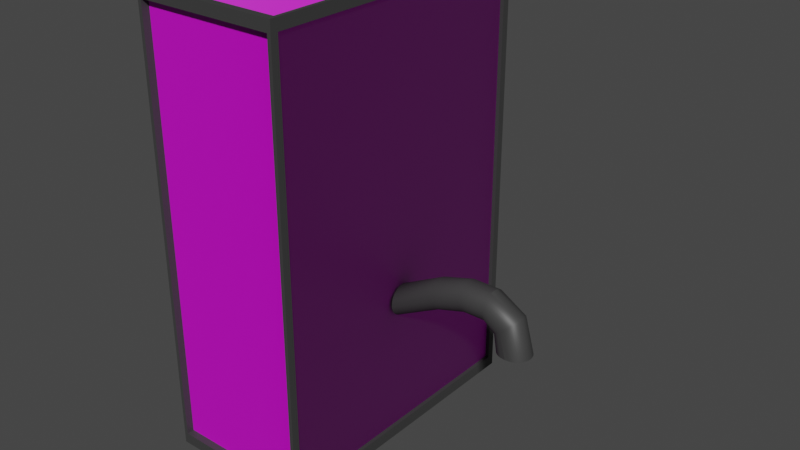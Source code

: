 # Source: storage1.blend  (saved by Blender 3.6.11; exported with 4.5.12 LTS)
import bpy
from mathutils import Matrix  # noqa: F401  (used for matrix-valued properties, if any)

bpy.ops.wm.read_factory_settings(use_empty=True)
scene = bpy.context.scene
scene.name = 'Scene'

# ---- collections
col_collection = bpy.data.collections.new('Collection'); scene.collection.children.link(col_collection)

# ---- images (referenced by path relative to the original .blend; pixels are not part of the script)
import os
ASSET_DIR = os.environ.get("B2B_ASSET_DIR", "")  # directory of the original .blend (textures are referenced by path, not embedded)
HERE = os.path.dirname(os.path.abspath(__file__))  # packed textures are extracted next to this script under _unpacked/

def load_image(name, relpath, width, height, colorspace="sRGB"):
    """Load a texture the original file referenced (path relative to the .blend, or extracted next to this script)."""
    p = next((c for c in (os.path.join(HERE, relpath), os.path.join(ASSET_DIR, relpath)) if relpath and os.path.exists(c)), "")
    if p:
        img = bpy.data.images.load(p, check_existing=True)
        img.name = name
    else:  # same state as the original file: an image datablock whose file is absent (Cycles renders it pink)
        img = bpy.data.images.new(name, width, height)
        img.source = "FILE"
        img.filepath = "//" + (relpath or name)
    img.colorspace_settings.name = colorspace
    return img
img_paintedmetal007_2k_color_dds = load_image('PaintedMetal007_2K_Color.dds', 'PaintedMetal007_2K_Color.dds', 1024, 1024, 'sRGB')
img_paintedmetal007_2k_normaldx_dds = load_image('PaintedMetal007_2K_NormalDX.dds', 'PaintedMetal007_2K_NormalDX.dds', 1024, 1024, 'sRGB')
img_paintedmetal007_2k_specular_dds = load_image('PaintedMetal007_2K_specular.dds', 'PaintedMetal007_2K_specular.dds', 1024, 1024, 'sRGB')

# ---- materials (node trees are filled in below, after node groups)
mat_border_mat = bpy.data.materials.new('border_mat')
mat_border_mat.use_transparent_shadow = False
mat_mainstorage_cube = bpy.data.materials.new('mainstorage_cube')
mat_mainstorage_cube.use_transparent_shadow = False

# ---- node groups
ng_auto_smooth = bpy.data.node_groups.new('Auto Smooth', 'GeometryNodeTree')
_s = ng_auto_smooth.interface.new_socket(name='Geometry', in_out='OUTPUT', socket_type='NodeSocketGeometry')
_s = ng_auto_smooth.interface.new_socket(name='Geometry', in_out='INPUT', socket_type='NodeSocketGeometry')
_s = ng_auto_smooth.interface.new_socket(name='Angle', in_out='INPUT', socket_type='NodeSocketFloat')
_s.subtype = 'ANGLE'
_s.min_value = 0.0
_s.max_value = 3.142
ng_auto_smooth.is_modifier = True
_N = ng_auto_smooth.nodes; _L = ng_auto_smooth.links
n0 = _N.new('NodeGroupOutput'); n0.name = 'Group Output'; n0.location = (480, -100)
n1 = _N.new('NodeGroupInput'); n1.name = 'Group Input'; n1.location = (-420, -300)
n2 = _N.new('NodeGroupInput'); n2.name = 'Group Input.001'; n2.location = (-60, -100)
n3 = _N.new('GeometryNodeSetShadeSmooth'); n3.name = 'Set Shade Smooth'; n3.location = (120, -100)
n3.domain = 'EDGE'
n4 = _N.new('GeometryNodeSetShadeSmooth'); n4.name = 'Set Shade Smooth.001'; n4.location = (300, -100)
n5 = _N.new('GeometryNodeInputMeshEdgeAngle'); n5.name = 'Edge Angle'; n5.location = (-420, -220)
n6 = _N.new('GeometryNodeInputEdgeSmooth'); n6.name = 'Is Edge Smooth'; n6.location = (-60, -160)
n7 = _N.new('GeometryNodeInputShadeSmooth'); n7.name = 'Is Face Smooth'; n7.location = (-240, -340)
n8 = _N.new('FunctionNodeBooleanMath'); n8.name = 'Boolean Math'; n8.location = (-60, -220)
n9 = _N.new('FunctionNodeCompare'); n9.name = 'Compare'; n9.location = (-240, -180)
n9.operation = 'LESS_EQUAL'
_L.new(n5.outputs[0], n9.inputs[0])
_L.new(n4.outputs[0], n0.inputs[0])
_L.new(n1.outputs[1], n9.inputs[1])
_L.new(n9.outputs[0], n8.inputs[0])
_L.new(n7.outputs[0], n8.inputs[1])
_L.new(n2.outputs[0], n3.inputs[0])
_L.new(n6.outputs[0], n3.inputs[1])
_L.new(n3.outputs[0], n4.inputs[0])
_L.new(n8.outputs[0], n3.inputs[2])
n0.is_active_output = True

# ---- material node trees
mat_border_mat.use_nodes = True; mat_border_mat.node_tree.nodes.clear()
_N = mat_border_mat.node_tree.nodes; _L = mat_border_mat.node_tree.links
n0 = _N.new('ShaderNodeBsdfPrincipled'); n0.name = 'Principled BSDF'; n0.location = (10, 300)
n0.distribution = 'GGX'
n0.subsurface_method = 'RANDOM_WALK_SKIN'
n0.inputs[0].default_value = (0.04667, 0.04667, 0.04667, 1.0)
n0.inputs[3].default_value = 1.45
n0.inputs[27].default_value = (0.0, 0.0, 0.0, 1.0)
n0.inputs[28].default_value = 1.0
n1 = _N.new('ShaderNodeOutputMaterial'); n1.name = 'Material Output'; n1.location = (300, 300)
_L.new(n0.outputs[0], n1.inputs[0])
n1.is_active_output = True
mat_mainstorage_cube.use_nodes = True; mat_mainstorage_cube.node_tree.nodes.clear()
_N = mat_mainstorage_cube.node_tree.nodes; _L = mat_mainstorage_cube.node_tree.links
n0 = _N.new('ShaderNodeBsdfPrincipled'); n0.name = 'Principled BSDF'; n0.location = (10, 300)
n0.distribution = 'GGX'
n0.subsurface_method = 'RANDOM_WALK_SKIN'
n0.inputs[3].default_value = 1.45
n0.inputs[27].default_value = (0.0, 0.0, 0.0, 1.0)
n0.inputs[28].default_value = 1.0
n1 = _N.new('ShaderNodeOutputMaterial'); n1.name = 'Material Output'; n1.location = (300, 300)
n2 = _N.new('ShaderNodeTexImage'); n2.name = 'Image Texture'; n2.location = (-280, 275)
n2.image = img_paintedmetal007_2k_color_dds
n3 = _N.new('ShaderNodeNormalMap'); n3.name = 'Normal Map'; n3.location = (-190, -275)
n4 = _N.new('ShaderNodeTexImage'); n4.name = 'Image Texture.001'; n4.location = (-480, -325)
n4.image = img_paintedmetal007_2k_normaldx_dds
n5 = _N.new('ShaderNodeTexImage'); n5.name = 'Image Texture.002'; n5.location = (-280, 125)
n5.image = img_paintedmetal007_2k_specular_dds
_L.new(n0.outputs[0], n1.inputs[0])
_L.new(n2.outputs[0], n0.inputs[0])
_L.new(n3.outputs[0], n0.inputs[5])
_L.new(n4.outputs[0], n3.inputs[1])
_L.new(n5.outputs[1], n0.inputs[13])
n1.is_active_output = True

# ---- world
world_world = bpy.data.worlds.new('World'); scene.world = world_world
world_world.use_nodes = True; world_world.node_tree.nodes.clear()
_N = world_world.node_tree.nodes; _L = world_world.node_tree.links
n0 = _N.new('ShaderNodeOutputWorld'); n0.name = 'World Output'; n0.location = (300, 300)
n1 = _N.new('ShaderNodeBackground'); n1.name = 'Background'; n1.location = (10, 300)
n1.inputs[0].default_value = (0.05088, 0.05088, 0.05088, 1.0)
_L.new(n1.outputs[0], n0.inputs[0])
n0.is_active_output = True
world_world.color = (0.05088, 0.05088, 0.05088)
world_world.use_sun_shadow = False
world_world.sun_shadow_jitter_overblur = 0.0

# ---- meshes
me_circle = bpy.data.meshes.new('Circle')
me_circle.from_pydata([(0.0, 1.0, 0.0), (-0.1951, 0.9808, 0.0), (-0.3827, 0.9239, 0.0), (-0.5556, 0.8315, 0.0), (-0.7071, 0.7071, 0.0), (-0.8315, 0.5556, 0.0), (-0.9239, 0.3827, 0.0), (-0.9808, 0.1951, 0.0), (-1.0, 0.0, 0.0), (-0.9808, -0.1951, 0.0), (-0.9239, -0.3827, 0.0), (-0.8315, -0.5556, 0.0), (-0.7071, -0.7071, 0.0), (-0.5556, -0.8315, 0.0), (-0.3827, -0.9239, 0.0), (-0.1951, -0.9808, 0.0), (0.0, -1.0, 0.0), (0.1951, -0.9808, 0.0), (0.3827, -0.9239, 0.0), (0.5556, -0.8315, 0.0), (0.7071, -0.7071, 0.0), (0.8315, -0.5556, 0.0), (0.9239, -0.3827, 0.0), (0.9808, -0.1951, 0.0), (1.0, 0.0, 0.0), (0.9808, 0.1951, 0.0), (0.9239, 0.3827, 0.0), (0.8315, 0.5556, 0.0), (0.7071, 0.7071, 0.0), (0.5556, 0.8315, 0.0), (0.3827, 0.9239, 0.0), (0.1951, 0.9808, 0.0), (-1.499, 1.0, 0.2911), (-1.694, 0.9808, 0.2911), (-1.882, 0.9239, 0.2911), (-2.055, 0.8315, 0.2911), (-2.206, 0.7071, 0.2911), (-2.33, 0.5556, 0.2911), (-2.423, 0.3827, 0.2911), (-2.48, 0.1951, 0.2911), (-2.499, 0.0, 0.2911), (-2.48, -0.1951, 0.2911), (-2.423, -0.3827, 0.2911), (-2.33, -0.5556, 0.2911), (-2.206, -0.7071, 0.2911), (-2.055, -0.8315, 0.2911), (-1.882, -0.9239, 0.2911), (-1.694, -0.9808, 0.2911), (-1.499, -1.0, 0.2911), (-1.304, -0.9808, 0.2911), (-1.116, -0.9239, 0.2911), (-0.9434, -0.8315, 0.2911), (-0.7918, -0.7071, 0.2911), (-0.6675, -0.5556, 0.2911), (-0.5751, -0.3827, 0.2911), (-0.5182, -0.1951, 0.2911), (-0.4989, 0.0, 0.2911), (-0.5182, 0.1951, 0.2911), (-0.5751, 0.3827, 0.2911), (-0.6675, 0.5556, 0.2911), (-0.7918, 0.7071, 0.2911), (-0.9434, 0.8315, 0.2911), (-1.116, 0.9239, 0.2911), (-1.304, 0.9808, 0.2911), (-2.111, 1.0, 0.4965), (-2.306, 0.9808, 0.4965), (-2.493, 0.9239, 0.4965), (-2.666, 0.8315, 0.4965), (-2.818, 0.7071, 0.4965), (-2.942, 0.5556, 0.4965), (-3.035, 0.3827, 0.4965), (-3.092, 0.1951, 0.4965), (-3.111, 0.0, 0.4965), (-3.092, -0.1951, 0.4965), (-3.035, -0.3827, 0.4965), (-2.942, -0.5556, 0.4965), (-2.818, -0.7071, 0.4965), (-2.666, -0.8315, 0.4965), (-2.493, -0.9239, 0.4965), (-2.306, -0.9808, 0.4965), (-2.111, -1.0, 0.4965), (-1.916, -0.9808, 0.4965), (-1.728, -0.9239, 0.4965), (-1.555, -0.8315, 0.4965), (-1.404, -0.7071, 0.4965), (-1.279, -0.5556, 0.4965), (-1.187, -0.3827, 0.4965), (-1.13, -0.1951, 0.4965), (-1.111, 0.0, 0.4965), (-1.13, 0.1951, 0.4965), (-1.187, 0.3827, 0.4965), (-1.279, 0.5556, 0.4965), (-1.404, 0.7071, 0.4965), (-1.555, 0.8315, 0.4965), (-1.728, 0.9239, 0.4965), (-1.916, 0.9808, 0.4965), (-2.111, 1.0, 0.6652), (-2.306, 0.9808, 0.6652), (-2.493, 0.9239, 0.6652), (-2.666, 0.8315, 0.6652), (-2.818, 0.7071, 0.6652), (-2.942, 0.5556, 0.6652), (-3.035, 0.3827, 0.6652), (-3.092, 0.1951, 0.6652), (-3.111, 0.0, 0.6652), (-3.092, -0.1951, 0.6652), (-3.035, -0.3827, 0.6652), (-2.942, -0.5556, 0.6652), (-2.818, -0.7071, 0.6652), (-2.666, -0.8315, 0.6652), (-2.493, -0.9239, 0.6652), (-2.306, -0.9808, 0.6652), (-2.111, -1.0, 0.6652), (-1.916, -0.9808, 0.6652), (-1.728, -0.9239, 0.6652), (-1.555, -0.8315, 0.6652), (-1.404, -0.7071, 0.6652), (-1.279, -0.5556, 0.6652), (-1.187, -0.3827, 0.6652), (-1.13, -0.1951, 0.6652), (-1.111, 0.0, 0.6652), (-1.13, 0.1951, 0.6652), (-1.187, 0.3827, 0.6652), (-1.279, 0.5556, 0.6652), (-1.404, 0.7071, 0.6652), (-1.555, 0.8315, 0.6652), (-1.728, 0.9239, 0.6652), (-1.916, 0.9808, 0.6652), (-1.277, 1.0, 0.7904), (-1.415, 0.9808, 0.8042), (-1.547, 0.9239, 0.8174), (-1.67, 0.8315, 0.8297), (-1.777, 0.7071, 0.8404), (-1.865, 0.5556, 0.8492), (-1.93, 0.3827, 0.8557), (-1.97, 0.1951, 0.8597), (-1.984, 1.421e-14, 0.8611), (-1.97, -0.1951, 0.8597), (-1.93, -0.3827, 0.8557), (-1.865, -0.5556, 0.8492), (-1.777, -0.7071, 0.8404), (-1.67, -0.8315, 0.8297), (-1.547, -0.9239, 0.8174), (-1.415, -0.9808, 0.8042), (-1.277, -1.0, 0.7904), (-1.139, -0.9808, 0.7766), (-1.006, -0.9239, 0.7633), (-0.884, -0.8315, 0.7511), (-0.7768, -0.7071, 0.7404), (-0.6889, -0.5556, 0.7316), (-0.6235, -0.3827, 0.725), (-0.5833, -0.1951, 0.721), (-0.5697, 1.421e-14, 0.7197), (-0.5833, 0.1951, 0.721), (-0.6235, 0.3827, 0.725), (-0.6889, 0.5556, 0.7316), (-0.7768, 0.7071, 0.7404), (-0.884, 0.8315, 0.7511), (-1.006, 0.9239, 0.7633), (-1.139, 0.9808, 0.7766), (0.4207, 1.0, 0.8311), (0.4207, 0.9808, 0.8506), (0.4207, 0.9239, 0.8694), (0.4207, 0.8315, 0.8867), (0.4207, 0.7071, 0.9018), (0.4207, 0.5556, 0.9143), (0.4207, 0.3827, 0.9235), (0.4207, 0.1951, 0.9292), (0.4207, 1.421e-14, 0.9311), (0.4207, -0.1951, 0.9292), (0.4207, -0.3827, 0.9235), (0.4207, -0.5556, 0.9143), (0.4207, -0.7071, 0.9018), (0.4207, -0.8315, 0.8867), (0.4207, -0.9239, 0.8694), (0.4207, -0.9808, 0.8506), (0.4207, -1.0, 0.8311), (0.4207, -0.9808, 0.8116), (0.4207, -0.9239, 0.7929), (0.4207, -0.8315, 0.7756), (0.4207, -0.7071, 0.7604), (0.4207, -0.5556, 0.748), (0.4207, -0.3827, 0.7387), (0.4207, -0.1951, 0.7331), (0.4207, 1.421e-14, 0.7311), (0.4207, 0.1951, 0.7331), (0.4207, 0.3827, 0.7387), (0.4207, 0.5556, 0.748), (0.4207, 0.7071, 0.7604), (0.4207, 0.8315, 0.7756), (0.4207, 0.9239, 0.7929), (0.4207, 0.9808, 0.8116), (-0.9818, -0.1953, -0.009992), (-2.482, -0.1956, 0.2814), (-2.502, 0.0, 0.2814), (-1.001, 0.0, -0.009992), (1.081, -0.2151, -0.009479), (-0.5156, -0.1956, 0.3008), (-0.5725, -0.3838, 0.3007), (1.014, -0.42, -0.009526), (-0.9249, -0.3831, -0.009991), (-2.425, -0.3838, 0.2815), (1.104, 0.0, -0.009464), (-0.4963, 0.0, 0.3008), (-0.8325, -0.5563, -0.00999), (-2.333, -0.5573, 0.2816), (1.081, 0.2151, -0.009479), (-0.5156, 0.1956, 0.3008), (-0.7082, -0.7082, -0.009986), (-2.209, -0.7097, 0.2817), (1.014, 0.42, -0.009526), (-0.5725, 0.3838, 0.3007), (-0.5566, -0.8332, -0.00998), (-2.057, -0.8352, 0.282), (0.9058, 0.6052, -0.009609), (-0.6649, 0.5573, 0.3007), (-0.3838, -0.9267, -0.009964), (-1.884, -0.9295, 0.2828), (-0.196, 0.9868, -0.009918), (-1.696, 0.9892, 0.2848), (-1.499, 1.011, 0.2911), (0.0005569, 1.016, -0.009856), (0.7626, 0.7624, -0.009739), (-0.7893, 0.7097, 0.3005), (-0.196, -0.9868, -0.009918), (-1.696, -0.9892, 0.2848), (-0.3838, 0.9267, -0.009964), (-1.884, 0.9295, 0.2828), (0.5917, 0.8852, -0.009935), (-0.941, 0.8352, 0.3001), (0.0005569, -1.016, -0.009856), (-1.499, -1.011, 0.2911), (-0.5566, 0.8332, -0.00998), (-2.057, 0.8352, 0.282), (0.4017, 0.9692, -0.0102), (-1.114, 0.9293, 0.2993), (0.2018, -1.012, -0.0103), (-1.302, -0.9889, 0.2971), (-0.7082, 0.7082, -0.009986), (-2.209, 0.7097, 0.2817), (0.2018, 1.012, -0.0103), (-1.302, 0.9889, 0.2971), (0.4017, -0.9692, -0.0102), (-1.114, -0.9293, 0.2993), (-0.8325, 0.5563, -0.00999), (-2.333, 0.5573, 0.2816), (0.5917, -0.8852, -0.009935), (-0.941, -0.8352, 0.3001), (-0.9249, 0.3831, -0.009991), (-2.425, 0.3838, 0.2815), (0.7626, -0.7624, -0.009739), (-0.7893, -0.7097, 0.3005), (-0.9818, 0.1953, -0.009992), (-2.482, 0.1956, 0.2814), (0.9058, -0.6052, -0.009609), (-0.6649, -0.5573, 0.3007), (-1.914, -0.9904, 0.4998), (-2.111, -1.01, 0.4965), (-2.825, 0.7143, 0.4903), (-2.672, 0.8399, 0.4909), (-1.914, 0.9904, 0.4998), (-1.724, 0.9329, 0.5012), (-1.724, -0.9329, 0.5012), (-2.951, 0.5612, 0.49), (-2.111, 1.01, 0.4965), (-1.55, -0.8397, 0.5021), (-3.044, 0.3866, 0.4898), (-1.397, -0.7142, 0.5027), (-3.102, 0.1971, 0.4896), (-1.271, -0.5612, 0.5031), (-3.121, 0.0, 0.4896), (-1.177, -0.3866, 0.5033), (-3.102, -0.1971, 0.4896), (-1.12, -0.1971, 0.5034), (-3.044, -0.3866, 0.4898), (-1.101, 0.0, 0.5035), (-2.951, -0.5612, 0.49), (-1.12, 0.1971, 0.5034), (-2.825, -0.7143, 0.4903), (-1.177, 0.3866, 0.5033), (-2.672, -0.8399, 0.4909), (-1.271, 0.5612, 0.5031), (-2.497, -0.9332, 0.4918), (-2.308, 0.9907, 0.4932), (-1.397, 0.7142, 0.5027), (-2.308, -0.9907, 0.4932), (-2.497, 0.9332, 0.4918), (-1.55, 0.8397, 0.5021), (-1.397, -0.7144, 0.6571), (-1.55, -0.8399, 0.6577), (-3.102, 0.1971, 0.6733), (-3.044, 0.3867, 0.6732), (-1.271, -0.5614, 0.6568), (-3.121, 0.0, 0.6733), (-1.177, -0.3867, 0.6566), (-3.102, -0.1971, 0.6733), (-1.12, -0.1971, 0.6565), (-3.044, -0.3867, 0.6732), (-1.1, 0.0, 0.6565), (-2.951, -0.5613, 0.673), (-1.12, 0.1971, 0.6565), (-2.825, -0.7144, 0.6728), (-1.177, 0.3867, 0.6566), (-2.672, -0.84, 0.6724), (-1.271, 0.5614, 0.6568), (-2.497, -0.9334, 0.6718), (-2.308, 0.9908, 0.6705), (-2.111, 1.011, 0.6651), (-1.397, 0.7144, 0.6571), (-2.308, -0.9908, 0.6705), (-2.497, 0.9334, 0.6718), (-1.55, 0.8399, 0.6577), (-2.111, -1.011, 0.6651), (-2.672, 0.84, 0.6724), (-1.724, 0.933, 0.6585), (-1.914, -0.9901, 0.66), (-2.825, 0.7144, 0.6728), (-1.914, 0.9901, 0.66), (-1.724, -0.933, 0.6585), (-2.951, 0.5613, 0.673), (-0.5827, -0.1953, 0.711), (-0.6229, -0.3831, 0.7151), (-1.931, -0.3833, 0.8657), (-1.971, -0.1954, 0.8697), (-0.5691, 1.421e-14, 0.7097), (-1.866, -0.5565, 0.8591), (-0.5827, 0.1953, 0.711), (-1.778, -0.7085, 0.8503), (-0.6229, 0.3831, 0.7151), (-1.671, -0.8336, 0.8394), (-0.6882, 0.5563, 0.7216), (-1.548, -0.9272, 0.8269), (-1.416, 0.9873, 0.8125), (-1.277, 1.013, 0.7904), (-0.7761, 0.7083, 0.7305), (-1.416, -0.9873, 0.8125), (-1.548, 0.9272, 0.8269), (-0.8832, 0.8333, 0.7413), (-1.277, -1.013, 0.7904), (-1.671, 0.8336, 0.8394), (-1.005, 0.927, 0.7538), (-1.138, -0.987, 0.7685), (-1.778, 0.7085, 0.8503), (-1.138, 0.987, 0.7685), (-1.005, -0.927, 0.7538), (-1.866, 0.5565, 0.8591), (-0.8832, -0.8333, 0.7413), (-1.931, 0.3833, 0.8657), (-0.7761, -0.7083, 0.7305), (-1.971, 0.1954, 0.8697), (-0.6882, -0.5563, 0.7216), (-1.985, 1.421e-14, 0.8711), (0.4307, 1.213e-10, 0.7212), (0.4307, -0.1953, 0.7231), (0.4306, -0.5562, 0.9246), (0.4306, -0.3831, 0.9339), (0.4307, 0.1953, 0.7231), (0.4306, -0.7081, 0.9122), (0.4306, 0.3831, 0.7288), (0.4306, -0.833, 0.897), (0.4306, 0.5562, 0.7381), (0.4304, -0.9264, 0.8796), (0.43, 0.9865, 0.8603), (0.4308, 1.014, 0.8313), (0.4306, 0.708, 0.7505), (0.43, -0.9865, 0.8603), (0.4304, 0.9264, 0.8796), (0.4306, 0.8329, 0.7657), (0.4308, -1.014, 0.8313), (0.4306, 0.833, 0.897), (0.4304, 0.9262, 0.7831), (0.43, -0.9862, 0.8023), (0.4306, 0.7081, 0.9122), (0.43, 0.9862, 0.8023), (0.4304, -0.9262, 0.7831), (0.4306, 0.5562, 0.9246), (0.4306, -0.8329, 0.7657), (0.4306, 0.3831, 0.9339), (0.4306, -0.708, 0.7505), (0.4307, 0.1953, 0.9395), (0.4306, -0.5562, 0.7381), (0.4307, 1.248e-10, 0.9415), (0.4306, -0.3831, 0.7288), (0.4307, -0.1953, 0.9395)], [], [(9, 8, 40, 41), (23, 22, 54, 55), (10, 9, 41, 42), (24, 23, 55, 56), (11, 10, 42, 43), (25, 24, 56, 57), (12, 11, 43, 44), (26, 25, 57, 58), (13, 12, 44, 45), (27, 26, 58, 59), (14, 13, 45, 46), (1, 0, 32, 33), (28, 27, 59, 60), (15, 14, 46, 47), (2, 1, 33, 34), (29, 28, 60, 61), (16, 15, 47, 48), (3, 2, 34, 35), (30, 29, 61, 62), (17, 16, 48, 49), (4, 3, 35, 36), (31, 30, 62, 63), (18, 17, 49, 50), (5, 4, 36, 37), (0, 31, 63, 32), (19, 18, 50, 51), (6, 5, 37, 38), (20, 19, 51, 52), (7, 6, 38, 39), (21, 20, 52, 53), (8, 7, 39, 40), (22, 21, 53, 54), (49, 48, 80, 81), (36, 35, 67, 68), (63, 62, 94, 95), (50, 49, 81, 82), (37, 36, 68, 69), (32, 63, 95, 64), (51, 50, 82, 83), (38, 37, 69, 70), (52, 51, 83, 84), (39, 38, 70, 71), (53, 52, 84, 85), (40, 39, 71, 72), (54, 53, 85, 86), (41, 40, 72, 73), (55, 54, 86, 87), (42, 41, 73, 74), (56, 55, 87, 88), (43, 42, 74, 75), (57, 56, 88, 89), (44, 43, 75, 76), (58, 57, 89, 90), (45, 44, 76, 77), (59, 58, 90, 91), (46, 45, 77, 78), (33, 32, 64, 65), (60, 59, 91, 92), (47, 46, 78, 79), (34, 33, 65, 66), (61, 60, 92, 93), (48, 47, 79, 80), (35, 34, 66, 67), (62, 61, 93, 94), (84, 83, 115, 116), (71, 70, 102, 103), (85, 84, 116, 117), (72, 71, 103, 104), (86, 85, 117, 118), (73, 72, 104, 105), (87, 86, 118, 119), (74, 73, 105, 106), (88, 87, 119, 120), (75, 74, 106, 107), (89, 88, 120, 121), (76, 75, 107, 108), (90, 89, 121, 122), (77, 76, 108, 109), (91, 90, 122, 123), (78, 77, 109, 110), (65, 64, 96, 97), (92, 91, 123, 124), (79, 78, 110, 111), (66, 65, 97, 98), (93, 92, 124, 125), (80, 79, 111, 112), (67, 66, 98, 99), (94, 93, 125, 126), (81, 80, 112, 113), (68, 67, 99, 100), (95, 94, 126, 127), (82, 81, 113, 114), (69, 68, 100, 101), (64, 95, 127, 96), (83, 82, 114, 115), (70, 69, 101, 102), (119, 118, 150, 151), (106, 105, 137, 138), (120, 119, 151, 152), (107, 106, 138, 139), (121, 120, 152, 153), (108, 107, 139, 140), (122, 121, 153, 154), (109, 108, 140, 141), (123, 122, 154, 155), (110, 109, 141, 142), (97, 96, 128, 129), (124, 123, 155, 156), (111, 110, 142, 143), (98, 97, 129, 130), (125, 124, 156, 157), (112, 111, 143, 144), (99, 98, 130, 131), (126, 125, 157, 158), (113, 112, 144, 145), (100, 99, 131, 132), (127, 126, 158, 159), (114, 113, 145, 146), (101, 100, 132, 133), (96, 127, 159, 128), (115, 114, 146, 147), (102, 101, 133, 134), (116, 115, 147, 148), (103, 102, 134, 135), (117, 116, 148, 149), (104, 103, 135, 136), (118, 117, 149, 150), (105, 104, 136, 137), (152, 151, 183, 184), (139, 138, 170, 171), (153, 152, 184, 185), (140, 139, 171, 172), (154, 153, 185, 186), (141, 140, 172, 173), (155, 154, 186, 187), (142, 141, 173, 174), (129, 128, 160, 161), (156, 155, 187, 188), (143, 142, 174, 175), (130, 129, 161, 162), (157, 156, 188, 189), (144, 143, 175, 176), (131, 130, 162, 163), (158, 157, 189, 190), (145, 144, 176, 177), (132, 131, 163, 164), (159, 158, 190, 191), (146, 145, 177, 178), (133, 132, 164, 165), (128, 159, 191, 160), (147, 146, 178, 179), (134, 133, 165, 166), (148, 147, 179, 180), (135, 134, 166, 167), (149, 148, 180, 181), (136, 135, 167, 168), (150, 149, 181, 182), (137, 136, 168, 169), (151, 150, 182, 183), (138, 137, 169, 170), (1, 2, 3, 4, 5, 6, 7, 8, 9, 10, 11, 12, 13, 14, 15, 16, 17, 18, 19, 20, 21, 22, 23, 24, 25, 26, 27, 28, 29, 30, 31, 0), (161, 160, 191, 190, 189, 188, 187, 186, 185, 184, 183, 182, 181, 180, 179, 178, 177, 176, 175, 174, 173, 172, 171, 170, 169, 168, 167, 166, 165, 164, 163, 162), (192, 193, 194, 195), (196, 197, 198, 199), (200, 201, 193, 192), (202, 203, 197, 196), (204, 205, 201, 200), (206, 207, 203, 202), (208, 209, 205, 204), (210, 211, 207, 206), (212, 213, 209, 208), (214, 215, 211, 210), (216, 217, 213, 212), (218, 219, 220, 221), (222, 223, 215, 214), (224, 225, 217, 216), (226, 227, 219, 218), (228, 229, 223, 222), (230, 231, 225, 224), (232, 233, 227, 226), (234, 235, 229, 228), (236, 237, 231, 230), (238, 239, 233, 232), (240, 241, 235, 234), (242, 243, 237, 236), (244, 245, 239, 238), (221, 220, 241, 240), (246, 247, 243, 242), (248, 249, 245, 244), (250, 251, 247, 246), (252, 253, 249, 248), (254, 255, 251, 250), (195, 194, 253, 252), (199, 198, 255, 254), (237, 256, 257, 231), (239, 258, 259, 233), (241, 260, 261, 235), (243, 262, 256, 237), (245, 263, 258, 239), (220, 264, 260, 241), (247, 265, 262, 243), (249, 266, 263, 245), (251, 267, 265, 247), (253, 268, 266, 249), (255, 269, 267, 251), (194, 270, 268, 253), (198, 271, 269, 255), (193, 272, 270, 194), (197, 273, 271, 198), (201, 274, 272, 193), (203, 275, 273, 197), (205, 276, 274, 201), (207, 277, 275, 203), (209, 278, 276, 205), (211, 279, 277, 207), (213, 280, 278, 209), (215, 281, 279, 211), (217, 282, 280, 213), (219, 283, 264, 220), (223, 284, 281, 215), (225, 285, 282, 217), (227, 286, 283, 219), (229, 287, 284, 223), (231, 257, 285, 225), (233, 259, 286, 227), (235, 261, 287, 229), (267, 288, 289, 265), (268, 290, 291, 266), (269, 292, 288, 267), (270, 293, 290, 268), (271, 294, 292, 269), (272, 295, 293, 270), (273, 296, 294, 271), (274, 297, 295, 272), (275, 298, 296, 273), (276, 299, 297, 274), (277, 300, 298, 275), (278, 301, 299, 276), (279, 302, 300, 277), (280, 303, 301, 278), (281, 304, 302, 279), (282, 305, 303, 280), (283, 306, 307, 264), (284, 308, 304, 281), (285, 309, 305, 282), (286, 310, 306, 283), (287, 311, 308, 284), (257, 312, 309, 285), (259, 313, 310, 286), (261, 314, 311, 287), (256, 315, 312, 257), (258, 316, 313, 259), (260, 317, 314, 261), (262, 318, 315, 256), (263, 319, 316, 258), (264, 307, 317, 260), (265, 289, 318, 262), (266, 291, 319, 263), (296, 320, 321, 294), (297, 322, 323, 295), (298, 324, 320, 296), (299, 325, 322, 297), (300, 326, 324, 298), (301, 327, 325, 299), (302, 328, 326, 300), (303, 329, 327, 301), (304, 330, 328, 302), (305, 331, 329, 303), (306, 332, 333, 307), (308, 334, 330, 304), (309, 335, 331, 305), (310, 336, 332, 306), (311, 337, 334, 308), (312, 338, 335, 309), (313, 339, 336, 310), (314, 340, 337, 311), (315, 341, 338, 312), (316, 342, 339, 313), (317, 343, 340, 314), (318, 344, 341, 315), (319, 345, 342, 316), (307, 333, 343, 317), (289, 346, 344, 318), (291, 347, 345, 319), (288, 348, 346, 289), (290, 349, 347, 291), (292, 350, 348, 288), (293, 351, 349, 290), (294, 321, 350, 292), (295, 323, 351, 293), (324, 352, 353, 320), (325, 354, 355, 322), (326, 356, 352, 324), (327, 357, 354, 325), (328, 358, 356, 326), (329, 359, 357, 327), (330, 360, 358, 328), (331, 361, 359, 329), (332, 362, 363, 333), (334, 364, 360, 330), (335, 365, 361, 331), (336, 366, 362, 332), (337, 367, 364, 334), (338, 368, 365, 335), (339, 369, 366, 336), (340, 370, 367, 337), (341, 371, 368, 338), (342, 372, 369, 339), (343, 373, 370, 340), (344, 374, 371, 341), (345, 375, 372, 342), (333, 363, 373, 343), (346, 376, 374, 344), (347, 377, 375, 345), (348, 378, 376, 346), (349, 379, 377, 347), (350, 380, 378, 348), (351, 381, 379, 349), (321, 382, 380, 350), (323, 383, 381, 351), (320, 353, 382, 321), (322, 355, 383, 323), (218, 221, 240, 234, 228, 222, 214, 210, 206, 202, 196, 199, 254, 250, 246, 242, 236, 230, 224, 216, 212, 208, 204, 200, 192, 195, 252, 248, 244, 238, 232, 226), (362, 366, 369, 372, 375, 377, 379, 381, 383, 355, 354, 357, 359, 361, 365, 368, 371, 374, 376, 378, 380, 382, 353, 352, 356, 358, 360, 364, 367, 370, 373, 363)])
me_circle.polygons.foreach_set('use_smooth', [True] * 324)
_uv = me_circle.uv_layers.new(name='UVMap')
_uv.uv.foreach_set('vector', [0.0, -1.0, 0.05556, -1.0, 0.05556, -0.9444, 0.0, -0.9444, 0.0, -0.9444, 0.05556, -0.9444, 0.05556, -0.8889, 0.0, -0.8889, 0.05556, -0.9444, 0.05556, -1.0, 0.1111, -1.0, 0.1111, -0.9444, 0.05556, -0.8889, 0.05556, -0.9444, 0.1111, -0.9444, 0.1111, -0.8889, 0.0, -0.8889, 0.05556, -0.8889, 0.05556, -0.8333, 0.0, -0.8333, 0.05556, -0.8889, 0.1111, -0.8889, 0.1111, -0.8333, 0.05556, -0.8333, 0.1111, -0.9444, 0.1111, -1.0, 0.1667, -1.0, 0.1667, -0.9444, 0.1111, -0.8889, 0.1111, -0.9444, 0.1667, -0.9444, 0.1667, -0.8889, 0.1111, -0.8333, 0.1111, -0.8889, 0.1667, -0.8889, 0.1667, -0.8333, 0.0, -0.8333, 0.05556, -0.8333, 0.05556, -0.7778, 0.0, -0.7778, 0.05556, -0.8333, 0.1111, -0.8333, 0.1111, -0.7778, 0.05556, -0.7778, 0.1111, -0.8333, 0.1667, -0.8333, 0.1667, -0.7778, 0.1111, -0.7778, 0.1667, -0.9444, 0.1667, -1.0, 0.2222, -1.0, 0.2222, -0.9444, 0.1667, -0.8889, 0.1667, -0.9444, 0.2222, -0.9444, 0.2222, -0.8889, 0.1667, -0.8333, 0.1667, -0.8889, 0.2222, -0.8889, 0.2222, -0.8333, 0.1667, -0.7778, 0.1667, -0.8333, 0.2222, -0.8333, 0.2222, -0.7778, 0.0, -0.7778, 0.05556, -0.7778, 0.05556, -0.7222, 0.0, -0.7222, 0.05556, -0.7778, 0.1111, -0.7778, 0.1111, -0.7222, 0.05556, -0.7222, 0.1111, -0.7778, 0.1667, -0.7778, 0.1667, -0.7222, 0.1111, -0.7222, 0.1667, -0.7778, 0.2222, -0.7778, 0.2222, -0.7222, 0.1667, -0.7222, 0.2222, -0.9444, 0.2222, -1.0, 0.2778, -1.0, 0.2778, -0.9444, 0.2222, -0.8889, 0.2222, -0.9444, 0.2778, -0.9444, 0.2778, -0.8889, 0.2222, -0.8333, 0.2222, -0.8889, 0.2778, -0.8889, 0.2778, -0.8333, 0.2222, -0.7778, 0.2222, -0.8333, 0.2778, -0.8333, 0.2778, -0.7778, 0.2222, -0.7222, 0.2222, -0.7778, 0.2778, -0.7778, 0.2778, -0.7222, 0.0, -0.7222, 0.05556, -0.7222, 0.05556, -0.6667, 0.0, -0.6667, 0.05556, -0.7222, 0.1111, -0.7222, 0.1111, -0.6667, 0.05556, -0.6667, 0.1111, -0.7222, 0.1667, -0.7222, 0.1667, -0.6667, 0.1111, -0.6667, 0.1667, -0.7222, 0.2222, -0.7222, 0.2222, -0.6667, 0.1667, -0.6667, 0.2222, -0.7222, 0.2778, -0.7222, 0.2778, -0.6667, 0.2222, -0.6667, 0.2778, -0.9444, 0.2778, -1.0, 0.3333, -1.0, 0.3333, -0.9444, 0.2778, -0.8889, 0.2778, -0.9444, 0.3333, -0.9444, 0.3333, -0.8889, 0.2778, -0.8333, 0.2778, -0.8889, 0.3333, -0.8889, 0.3333, -0.8333, 0.2778, -0.7778, 0.2778, -0.8333, 0.3333, -0.8333, 0.3333, -0.7778, 0.2778, -0.7222, 0.2778, -0.7778, 0.3333, -0.7778, 0.3333, -0.7222, 0.2778, -0.6667, 0.2778, -0.7222, 0.3333, -0.7222, 0.3333, -0.6667, 0.0, -0.6667, 0.05556, -0.6667, 0.05556, -0.6111, 0.0, -0.6111, 0.05556, -0.6667, 0.1111, -0.6667, 0.1111, -0.6111, 0.05556, -0.6111, 0.1111, -0.6667, 0.1667, -0.6667, 0.1667, -0.6111, 0.1111, -0.6111, 0.1667, -0.6667, 0.2222, -0.6667, 0.2222, -0.6111, 0.1667, -0.6111, 0.2222, -0.6667, 0.2778, -0.6667, 0.2778, -0.6111, 0.2222, -0.6111, 0.2778, -0.6667, 0.3333, -0.6667, 0.3333, -0.6111, 0.2778, -0.6111, 0.3333, -0.9444, 0.3333, -1.0, 0.3889, -1.0, 0.3889, -0.9444, 0.3333, -0.8889, 0.3333, -0.9444, 0.3889, -0.9444, 0.3889, -0.8889, 0.3333, -0.8333, 0.3333, -0.8889, 0.3889, -0.8889, 0.3889, -0.8333, 0.3333, -0.7778, 0.3333, -0.8333, 0.3889, -0.8333, 0.3889, -0.7778, 0.3333, -0.7222, 0.3333, -0.7778, 0.3889, -0.7778, 0.3889, -0.7222, 0.3333, -0.6667, 0.3333, -0.7222, 0.3889, -0.7222, 0.3889, -0.6667, 0.3333, -0.6111, 0.3333, -0.6667, 0.3889, -0.6667, 0.3889, -0.6111, 0.0, -0.6111, 0.05556, -0.6111, 0.05556, -0.5556, 0.0, -0.5556, 0.05556, -0.6111, 0.1111, -0.6111, 0.1111, -0.5556, 0.05556, -0.5556, 0.1111, -0.6111, 0.1667, -0.6111, 0.1667, -0.5556, 0.1111, -0.5556, 0.1667, -0.6111, 0.2222, -0.6111, 0.2222, -0.5556, 0.1667, -0.5556, 0.2222, -0.6111, 0.2778, -0.6111, 0.2778, -0.5556, 0.2222, -0.5556, 0.2778, -0.6111, 0.3333, -0.6111, 0.3333, -0.5556, 0.2778, -0.5556, 0.3333, -0.6111, 0.3889, -0.6111, 0.3889, -0.5556, 0.3333, -0.5556, 0.3889, -0.9444, 0.3889, -1.0, 0.4444, -1.0, 0.4444, -0.9444, 0.3889, -0.8889, 0.3889, -0.9444, 0.4444, -0.9444, 0.4444, -0.8889, 0.3889, -0.8333, 0.3889, -0.8889, 0.4444, -0.8889, 0.4444, -0.8333, 0.3889, -0.7778, 0.3889, -0.8333, 0.4444, -0.8333, 0.4444, -0.7778, 0.3889, -0.7222, 0.3889, -0.7778, 0.4444, -0.7778, 0.4444, -0.7222, 0.3889, -0.6667, 0.3889, -0.7222, 0.4444, -0.7222, 0.4444, -0.6667, 0.3889, -0.6111, 0.3889, -0.6667, 0.4444, -0.6667, 0.4444, -0.6111, 0.3889, -0.5556, 0.3889, -0.6111, 0.4444, -0.6111, 0.4444, -0.5556, 0.0, -0.5556, 0.05556, -0.5556, 0.05556, -0.5, 0.0, -0.5, 0.05556, -0.5556, 0.1111, -0.5556, 0.1111, -0.5, 0.05556, -0.5, 0.1111, -0.5556, 0.1667, -0.5556, 0.1667, -0.5, 0.1111, -0.5, 0.1667, -0.5556, 0.2222, -0.5556, 0.2222, -0.5, 0.1667, -0.5, 0.2222, -0.5556, 0.2778, -0.5556, 0.2778, -0.5, 0.2222, -0.5, 0.2778, -0.5556, 0.3333, -0.5556, 0.3333, -0.5, 0.2778, -0.5, 0.3333, -0.5556, 0.3889, -0.5556, 0.3889, -0.5, 0.3333, -0.5, 0.3889, -0.5556, 0.4444, -0.5556, 0.4444, -0.5, 0.3889, -0.5, 0.4444, -0.9444, 0.4444, -1.0, 0.5, -1.0, 0.5, -0.9444, 0.4444, -0.8889, 0.4444, -0.9444, 0.5, -0.9444, 0.5, -0.8889, 0.4444, -0.8333, 0.4444, -0.8889, 0.5, -0.8889, 0.5, -0.8333, 0.4444, -0.7778, 0.4444, -0.8333, 0.5, -0.8333, 0.5, -0.7778, 0.4444, -0.7222, 0.4444, -0.7778, 0.5, -0.7778, 0.5, -0.7222, 0.4444, -0.6667, 0.4444, -0.7222, 0.5, -0.7222, 0.5, -0.6667, 0.4444, -0.6111, 0.4444, -0.6667, 0.5, -0.6667, 0.5, -0.6111, 0.4444, -0.5556, 0.4444, -0.6111, 0.5, -0.6111, 0.5, -0.5556, 0.4444, -0.5, 0.4444, -0.5556, 0.5, -0.5556, 0.5, -0.5, 0.0, -0.5, 0.05556, -0.5, 0.05556, -0.4444, 0.0, -0.4444, 0.05556, -0.5, 0.1111, -0.5, 0.1111, -0.4444, 0.05556, -0.4444, 0.1111, -0.5, 0.1667, -0.5, 0.1667, -0.4444, 0.1111, -0.4444, 0.1667, -0.5, 0.2222, -0.5, 0.2222, -0.4444, 0.1667, -0.4444, 0.2222, -0.5, 0.2778, -0.5, 0.2778, -0.4444, 0.2222, -0.4444, 0.2778, -0.5, 0.3333, -0.5, 0.3333, -0.4444, 0.2778, -0.4444, 0.3333, -0.5, 0.3889, -0.5, 0.3889, -0.4444, 0.3333, -0.4444, 0.3889, -0.5, 0.4444, -0.5, 0.4444, -0.4444, 0.3889, -0.4444, 0.4444, -0.5, 0.5, -0.5, 0.5, -0.4444, 0.4444, -0.4444, 0.5, -0.9444, 0.5, -1.0, 0.5556, -1.0, 0.5556, -0.9444, 0.5, -0.8889, 0.5, -0.9444, 0.5556, -0.9444, 0.5556, -0.8889, 0.5, -0.8333, 0.5, -0.8889, 0.5556, -0.8889, 0.5556, -0.8333, 0.5, -0.7778, 0.5, -0.8333, 0.5556, -0.8333, 0.5556, -0.7778, 0.5, -0.7222, 0.5, -0.7778, 0.5556, -0.7778, 0.5556, -0.7222, 0.5, -0.6667, 0.5, -0.7222, 0.5556, -0.7222, 0.5556, -0.6667, 0.5, -0.6111, 0.5, -0.6667, 0.5556, -0.6667, 0.5556, -0.6111, 0.5, -0.5556, 0.5, -0.6111, 0.5556, -0.6111, 0.5556, -0.5556, 0.5, -0.5, 0.5, -0.5556, 0.5556, -0.5556, 0.5556, -0.5, 0.5, -0.4444, 0.5, -0.5, 0.5556, -0.5, 0.5556, -0.4444, 0.0, -0.4444, 0.05556, -0.4444, 0.05556, -0.3889, 0.0, -0.3889, 0.05556, -0.4444, 0.1111, -0.4444, 0.1111, -0.3889, 0.05556, -0.3889, 0.1111, -0.4444, 0.1667, -0.4444, 0.1667, -0.3889, 0.1111, -0.3889, 0.1667, -0.4444, 0.2222, -0.4444, 0.2222, -0.3889, 0.1667, -0.3889, 0.2222, -0.4444, 0.2778, -0.4444, 0.2778, -0.3889, 0.2222, -0.3889, 0.2778, -0.4444, 0.3333, -0.4444, 0.3333, -0.3889, 0.2778, -0.3889, 0.3333, -0.4444, 0.3889, -0.4444, 0.3889, -0.3889, 0.3333, -0.3889, 0.3889, -0.4444, 0.4444, -0.4444, 0.4444, -0.3889, 0.3889, -0.3889, 0.4444, -0.4444, 0.5, -0.4444, 0.5, -0.3889, 0.4444, -0.3889, 0.5, -0.4444, 0.5556, -0.4444, 0.5556, -0.3889, 0.5, -0.3889, 0.5556, -0.9444, 0.5556, -1.0, 0.6111, -1.0, 0.6111, -0.9444, 0.5556, -0.8889, 0.5556, -0.9444, 0.6111, -0.9444, 0.6111, -0.8889, 0.5556, -0.8333, 0.5556, -0.8889, 0.6111, -0.8889, 0.6111, -0.8333, 0.5556, -0.7778, 0.5556, -0.8333, 0.6111, -0.8333, 0.6111, -0.7778, 0.5556, -0.7222, 0.5556, -0.7778, 0.6111, -0.7778, 0.6111, -0.7222, 0.5556, -0.6667, 0.5556, -0.7222, 0.6111, -0.7222, 0.6111, -0.6667, 0.5556, -0.6111, 0.5556, -0.6667, 0.6111, -0.6667, 0.6111, -0.6111, 0.5556, -0.5556, 0.5556, -0.6111, 0.6111, -0.6111, 0.6111, -0.5556, 0.5556, -0.5, 0.5556, -0.5556, 0.6111, -0.5556, 0.6111, -0.5, 0.5556, -0.4444, 0.5556, -0.5, 0.6111, -0.5, 0.6111, -0.4444, 0.5556, -0.3889, 0.5556, -0.4444, 0.6111, -0.4444, 0.6111, -0.3889, 0.0, -0.3889, 0.05556, -0.3889, 0.05556, -0.3333, 0.0, -0.3333, 0.05556, -0.3889, 0.1111, -0.3889, 0.1111, -0.3333, 0.05556, -0.3333, 0.1111, -0.3889, 0.1667, -0.3889, 0.1667, -0.3333, 0.1111, -0.3333, 0.1667, -0.3889, 0.2222, -0.3889, 0.2222, -0.3333, 0.1667, -0.3333, 0.2222, -0.3889, 0.2778, -0.3889, 0.2778, -0.3333, 0.2222, -0.3333, 0.2778, -0.3889, 0.3333, -0.3889, 0.3333, -0.3333, 0.2778, -0.3333, 0.3333, -0.3889, 0.3889, -0.3889, 0.3889, -0.3333, 0.3333, -0.3333, 0.3889, -0.3889, 0.4444, -0.3889, 0.4444, -0.3333, 0.3889, -0.3333, 0.4444, -0.3889, 0.5, -0.3889, 0.5, -0.3333, 0.4444, -0.3333, 0.5, -0.3889, 0.5556, -0.3889, 0.5556, -0.3333, 0.5, -0.3333, 0.5556, -0.3889, 0.6111, -0.3889, 0.6111, -0.3333, 0.5556, -0.3333, 0.6111, -0.9444, 0.6111, -1.0, 0.6667, -1.0, 0.6667, -0.9444, 0.6111, -0.8889, 0.6111, -0.9444, 0.6667, -0.9444, 0.6667, -0.8889, 0.6111, -0.8333, 0.6111, -0.8889, 0.6667, -0.8889, 0.6667, -0.8333, 0.6111, -0.7778, 0.6111, -0.8333, 0.6667, -0.8333, 0.6667, -0.7778, 0.6111, -0.7222, 0.6111, -0.7778, 0.6667, -0.7778, 0.6667, -0.7222, 0.6111, -0.6667, 0.6111, -0.7222, 0.6667, -0.7222, 0.6667, -0.6667, 0.6111, -0.6111, 0.6111, -0.6667, 0.6667, -0.6667, 0.6667, -0.6111, 0.6111, -0.5556, 0.6111, -0.6111, 0.6667, -0.6111, 0.6667, -0.5556, 0.6111, -0.5, 0.6111, -0.5556, 0.6667, -0.5556, 0.6667, -0.5, 0.6111, -0.4444, 0.6111, -0.5, 0.6667, -0.5, 0.6667, -0.4444, 0.6111, -0.3889, 0.6111, -0.4444, 0.6667, -0.4444, 0.6667, -0.3889, 0.6111, -0.3333, 0.6111, -0.3889, 0.6667, -0.3889, 0.6667, -0.3333, 0.0, -0.3333, 0.05556, -0.3333, 0.05556, -0.2778, 0.0, -0.2778, 0.05556, -0.3333, 0.1111, -0.3333, 0.1111, -0.2778, 0.05556, -0.2778, 0.1111, -0.3333, 0.1667, -0.3333, 0.1667, -0.2778, 0.1111, -0.2778, 0.1667, -0.3333, 0.2222, -0.3333, 0.2222, -0.2778, 0.1667, -0.2778, 0.2222, -0.3333, 0.2778, -0.3333, 0.2778, -0.2778, 0.2222, -0.2778, 0.2778, -0.3333, 0.3333, -0.3333, 0.3333, -0.2778, 0.2778, -0.2778, 0.3333, -0.3333, 0.3889, -0.3333, 0.3889, -0.2778, 0.3333, -0.2778, 0.3889, -0.3333, 0.4444, -0.3333, 0.4444, -0.2778, 0.3889, -0.2778, 0.4444, -0.3333, 0.5, -0.3333, 0.5, -0.2778, 0.4444, -0.2778, 0.5, -0.3333, 0.5556, -0.3333, 0.5556, -0.2778, 0.5, -0.2778, 0.5556, -0.3333, 0.6111, -0.3333, 0.6111, -0.2778, 0.5556, -0.2778, 0.6111, -0.3333, 0.6667, -0.3333, 0.6667, -0.2778, 0.6111, -0.2778, 0.6667, -0.9444, 0.6667, -1.0, 0.7222, -1.0, 0.7222, -0.9444, 0.6667, -0.8889, 0.6667, -0.9444, 0.7222, -0.9444, 0.7222, -0.8889, 0.6667, -0.8333, 0.6667, -0.8889, 0.7222, -0.8889, 0.7222, -0.8333, 0.6667, -0.7778, 0.6667, -0.8333, 0.7222, -0.8333, 0.7222, -0.7778, 0.9966, -0.2077, 0.9936, -0.2122, 0.9897, -0.2161, 0.9852, -0.2191, 0.9802, -0.2212, 0.9748, -0.2222, 0.9694, -0.2222, 0.964, -0.2212, 0.959, -0.2191, 0.9545, -0.2161, 0.9506, -0.2122, 0.9476, -0.2077, 0.9455, -0.2026, 0.9444, -0.1973, 0.9444, -0.1919, 0.9455, -0.1865, 0.9476, -0.1815, 0.9506, -0.177, 0.9545, -0.1731, 0.959, -0.1701, 0.964, -0.168, 0.9694, -0.1669, 0.9748, -0.1669, 0.9802, -0.168, 0.9852, -0.1701, 0.9897, -0.1731, 0.9936, -0.177, 0.9966, -0.1815, 0.9987, -0.1865, 0.9997, -0.1919, 0.9997, -0.1973, 0.9987, -0.2026, 0.9966, -0.1524, 0.9936, -0.1569, 0.9897, -0.1608, 0.9852, -0.1638, 0.9802, -0.1659, 0.9748, -0.1669, 0.9694, -0.1669, 0.964, -0.1659, 0.959, -0.1638, 0.9545, -0.1608, 0.9506, -0.1569, 0.9476, -0.1524, 0.9455, -0.1474, 0.9444, -0.142, 0.9444, -0.1366, 0.9455, -0.1312, 0.9476, -0.1262, 0.9506, -0.1217, 0.9545, -0.1178, 0.959, -0.1148, 0.964, -0.1127, 0.9694, -0.1116, 0.9748, -0.1116, 0.9802, -0.1127, 0.9852, -0.1148, 0.9897, -0.1178, 0.9936, -0.1217, 0.9966, -0.1262, 0.9987, -0.1312, 0.9997, -0.1366, 0.9997, -0.142, 0.9987, -0.1474, 0.6667, -0.7222, 0.6667, -0.7778, 0.7222, -0.7778, 0.7222, -0.7222, 0.6667, -0.6667, 0.6667, -0.7222, 0.7222, -0.7222, 0.7222, -0.6667, 0.6667, -0.6111, 0.6667, -0.6667, 0.7222, -0.6667, 0.7222, -0.6111, 0.6667, -0.5556, 0.6667, -0.6111, 0.7222, -0.6111, 0.7222, -0.5556, 0.6667, -0.5, 0.6667, -0.5556, 0.7222, -0.5556, 0.7222, -0.5, 0.6667, -0.4444, 0.6667, -0.5, 0.7222, -0.5, 0.7222, -0.4444, 0.6667, -0.3889, 0.6667, -0.4444, 0.7222, -0.4444, 0.7222, -0.3889, 0.6667, -0.3333, 0.6667, -0.3889, 0.7222, -0.3889, 0.7222, -0.3333, 0.6667, -0.2778, 0.6667, -0.3333, 0.7222, -0.3333, 0.7222, -0.2778, 0.0, -0.2778, 0.05556, -0.2778, 0.05556, -0.2222, 0.0, -0.2222, 0.05556, -0.2778, 0.1111, -0.2778, 0.1111, -0.2222, 0.05556, -0.2222, 0.1111, -0.2778, 0.1667, -0.2778, 0.1667, -0.2222, 0.1111, -0.2222, 0.1667, -0.2778, 0.2222, -0.2778, 0.2222, -0.2222, 0.1667, -0.2222, 0.2222, -0.2778, 0.2778, -0.2778, 0.2778, -0.2222, 0.2222, -0.2222, 0.2778, -0.2778, 0.3333, -0.2778, 0.3333, -0.2222, 0.2778, -0.2222, 0.3333, -0.2778, 0.3889, -0.2778, 0.3889, -0.2222, 0.3333, -0.2222, 0.3889, -0.2778, 0.4444, -0.2778, 0.4444, -0.2222, 0.3889, -0.2222, 0.4444, -0.2778, 0.5, -0.2778, 0.5, -0.2222, 0.4444, -0.2222, 0.5, -0.2778, 0.5556, -0.2778, 0.5556, -0.2222, 0.5, -0.2222, 0.5556, -0.2778, 0.6111, -0.2778, 0.6111, -0.2222, 0.5556, -0.2222, 0.6111, -0.2778, 0.6667, -0.2778, 0.6667, -0.2222, 0.6111, -0.2222, 0.6667, -0.2778, 0.7222, -0.2778, 0.7222, -0.2222, 0.6667, -0.2222, 0.7222, -0.9444, 0.7222, -1.0, 0.7778, -1.0, 0.7778, -0.9444, 0.7222, -0.8889, 0.7222, -0.9444, 0.7778, -0.9444, 0.7778, -0.8889, 0.7222, -0.8333, 0.7222, -0.8889, 0.7778, -0.8889, 0.7778, -0.8333, 0.7222, -0.7778, 0.7222, -0.8333, 0.7778, -0.8333, 0.7778, -0.7778, 0.7222, -0.7222, 0.7222, -0.7778, 0.7778, -0.7778, 0.7778, -0.7222, 0.7222, -0.6667, 0.7222, -0.7222, 0.7778, -0.7222, 0.7778, -0.6667, 0.7222, -0.6111, 0.7222, -0.6667, 0.7778, -0.6667, 0.7778, -0.6111, 0.7222, -0.5556, 0.7222, -0.6111, 0.7778, -0.6111, 0.7778, -0.5556, 0.7222, -0.5, 0.7222, -0.5556, 0.7778, -0.5556, 0.7778, -0.5, 0.7222, -0.4444, 0.7222, -0.5, 0.7778, -0.5, 0.7778, -0.4444, 0.7222, -0.3889, 0.7222, -0.4444, 0.7778, -0.4444, 0.7778, -0.3889, 0.7222, -0.3333, 0.7222, -0.3889, 0.7778, -0.3889, 0.7778, -0.3333, 0.7222, -0.2778, 0.7222, -0.3333, 0.7778, -0.3333, 0.7778, -0.2778, 0.7222, -0.2222, 0.7222, -0.2778, 0.7778, -0.2778, 0.7778, -0.2222, 0.0, -0.2222, 0.05556, -0.2222, 0.05556, -0.1667, 0.0, -0.1667, 0.05556, -0.2222, 0.1111, -0.2222, 0.1111, -0.1667, 0.05556, -0.1667, 0.1111, -0.2222, 0.1667, -0.2222, 0.1667, -0.1667, 0.1111, -0.1667, 0.1667, -0.2222, 0.2222, -0.2222, 0.2222, -0.1667, 0.1667, -0.1667, 0.2222, -0.2222, 0.2778, -0.2222, 0.2778, -0.1667, 0.2222, -0.1667, 0.2778, -0.2222, 0.3333, -0.2222, 0.3333, -0.1667, 0.2778, -0.1667, 0.3333, -0.2222, 0.3889, -0.2222, 0.3889, -0.1667, 0.3333, -0.1667, 0.3889, -0.2222, 0.4444, -0.2222, 0.4444, -0.1667, 0.3889, -0.1667, 0.4444, -0.2222, 0.5, -0.2222, 0.5, -0.1667, 0.4444, -0.1667, 0.5, -0.2222, 0.5556, -0.2222, 0.5556, -0.1667, 0.5, -0.1667, 0.5556, -0.2222, 0.6111, -0.2222, 0.6111, -0.1667, 0.5556, -0.1667, 0.6111, -0.2222, 0.6667, -0.2222, 0.6667, -0.1667, 0.6111, -0.1667, 0.6667, -0.2222, 0.7222, -0.2222, 0.7222, -0.1667, 0.6667, -0.1667, 0.7222, -0.2222, 0.7778, -0.2222, 0.7778, -0.1667, 0.7222, -0.1667, 0.7778, -0.9444, 0.7778, -1.0, 0.8333, -1.0, 0.8333, -0.9444, 0.7778, -0.8889, 0.7778, -0.9444, 0.8333, -0.9444, 0.8333, -0.8889, 0.7778, -0.8333, 0.7778, -0.8889, 0.8333, -0.8889, 0.8333, -0.8333, 0.7778, -0.7778, 0.7778, -0.8333, 0.8333, -0.8333, 0.8333, -0.7778, 0.7778, -0.7222, 0.7778, -0.7778, 0.8333, -0.7778, 0.8333, -0.7222, 0.7778, -0.6667, 0.7778, -0.7222, 0.8333, -0.7222, 0.8333, -0.6667, 0.7778, -0.6111, 0.7778, -0.6667, 0.8333, -0.6667, 0.8333, -0.6111, 0.7778, -0.5556, 0.7778, -0.6111, 0.8333, -0.6111, 0.8333, -0.5556, 0.7778, -0.5, 0.7778, -0.5556, 0.8333, -0.5556, 0.8333, -0.5, 0.7778, -0.4444, 0.7778, -0.5, 0.8333, -0.5, 0.8333, -0.4444, 0.7778, -0.3889, 0.7778, -0.4444, 0.8333, -0.4444, 0.8333, -0.3889, 0.7778, -0.3333, 0.7778, -0.3889, 0.8333, -0.3889, 0.8333, -0.3333, 0.7778, -0.2778, 0.7778, -0.3333, 0.8333, -0.3333, 0.8333, -0.2778, 0.7778, -0.2222, 0.7778, -0.2778, 0.8333, -0.2778, 0.8333, -0.2222, 0.7778, -0.1667, 0.7778, -0.2222, 0.8333, -0.2222, 0.8333, -0.1667, 0.0, -0.1667, 0.05556, -0.1667, 0.05556, -0.1111, 0.0, -0.1111, 0.05556, -0.1667, 0.1111, -0.1667, 0.1111, -0.1111, 0.05556, -0.1111, 0.1111, -0.1667, 0.1667, -0.1667, 0.1667, -0.1111, 0.1111, -0.1111, 0.1667, -0.1667, 0.2222, -0.1667, 0.2222, -0.1111, 0.1667, -0.1111, 0.2222, -0.1667, 0.2778, -0.1667, 0.2778, -0.1111, 0.2222, -0.1111, 0.2778, -0.1667, 0.3333, -0.1667, 0.3333, -0.1111, 0.2778, -0.1111, 0.3333, -0.1667, 0.3889, -0.1667, 0.3889, -0.1111, 0.3333, -0.1111, 0.3889, -0.1667, 0.4444, -0.1667, 0.4444, -0.1111, 0.3889, -0.1111, 0.4444, -0.1667, 0.5, -0.1667, 0.5, -0.1111, 0.4444, -0.1111, 0.5, -0.1667, 0.5556, -0.1667, 0.5556, -0.1111, 0.5, -0.1111, 0.5556, -0.1667, 0.6111, -0.1667, 0.6111, -0.1111, 0.5556, -0.1111, 0.6111, -0.1667, 0.6667, -0.1667, 0.6667, -0.1111, 0.6111, -0.1111, 0.6667, -0.1667, 0.7222, -0.1667, 0.7222, -0.1111, 0.6667, -0.1111, 0.7222, -0.1667, 0.7778, -0.1667, 0.7778, -0.1111, 0.7222, -0.1111, 0.7778, -0.1667, 0.8333, -0.1667, 0.8333, -0.1111, 0.7778, -0.1111, 0.8333, -0.9444, 0.8333, -1.0, 0.8889, -1.0, 0.8889, -0.9444, 0.8333, -0.8889, 0.8333, -0.9444, 0.8889, -0.9444, 0.8889, -0.8889, 0.8333, -0.8333, 0.8333, -0.8889, 0.8889, -0.8889, 0.8889, -0.8333, 0.8333, -0.7778, 0.8333, -0.8333, 0.8889, -0.8333, 0.8889, -0.7778, 0.8333, -0.7222, 0.8333, -0.7778, 0.8889, -0.7778, 0.8889, -0.7222, 0.8333, -0.6667, 0.8333, -0.7222, 0.8889, -0.7222, 0.8889, -0.6667, 0.8333, -0.6111, 0.8333, -0.6667, 0.8889, -0.6667, 0.8889, -0.6111, 0.8333, -0.5556, 0.8333, -0.6111, 0.8889, -0.6111, 0.8889, -0.5556, 0.8333, -0.5, 0.8333, -0.5556, 0.8889, -0.5556, 0.8889, -0.5, 0.8333, -0.4444, 0.8333, -0.5, 0.8889, -0.5, 0.8889, -0.4444, 0.8333, -0.3889, 0.8333, -0.4444, 0.8889, -0.4444, 0.8889, -0.3889, 0.8333, -0.3333, 0.8333, -0.3889, 0.8889, -0.3889, 0.8889, -0.3333, 0.8333, -0.2778, 0.8333, -0.3333, 0.8889, -0.3333, 0.8889, -0.2778, 0.8333, -0.2222, 0.8333, -0.2778, 0.8889, -0.2778, 0.8889, -0.2222, 0.8333, -0.1667, 0.8333, -0.2222, 0.8889, -0.2222, 0.8889, -0.1667, 0.8333, -0.1111, 0.8333, -0.1667, 0.8889, -0.1667, 0.8889, -0.1111, 0.0, -0.1111, 0.05556, -0.1111, 0.05556, -0.05556, 0.0, -0.05556, 0.05556, -0.1111, 0.1111, -0.1111, 0.1111, -0.05556, 0.05556, -0.05556, 0.1111, -0.1111, 0.1667, -0.1111, 0.1667, -0.05556, 0.1111, -0.05556, 0.1667, -0.1111, 0.2222, -0.1111, 0.2222, -0.05556, 0.1667, -0.05556, 0.2222, -0.1111, 0.2778, -0.1111, 0.2778, -0.05556, 0.2222, -0.05556, 0.2778, -0.1111, 0.3333, -0.1111, 0.3333, -0.05556, 0.2778, -0.05556, 0.3333, -0.1111, 0.3889, -0.1111, 0.3889, -0.05556, 0.3333, -0.05556, 0.3889, -0.1111, 0.4444, -0.1111, 0.4444, -0.05556, 0.3889, -0.05556, 0.4444, -0.1111, 0.5, -0.1111, 0.5, -0.05556, 0.4444, -0.05556, 0.5, -0.1111, 0.5556, -0.1111, 0.5556, -0.05556, 0.5, -0.05556, 0.5556, -0.1111, 0.6111, -0.1111, 0.6111, -0.05556, 0.5556, -0.05556, 0.6111, -0.1111, 0.6667, -0.1111, 0.6667, -0.05556, 0.6111, -0.05556, 0.6667, -0.1111, 0.7222, -0.1111, 0.7222, -0.05556, 0.6667, -0.05556, 0.7222, -0.1111, 0.7778, -0.1111, 0.7778, -0.05556, 0.7222, -0.05556, 0.7778, -0.1111, 0.8333, -0.1111, 0.8333, -0.05556, 0.7778, -0.05556, 0.8333, -0.1111, 0.8889, -0.1111, 0.8889, -0.05556, 0.8333, -0.05556, 0.8889, -0.9444, 0.8889, -1.0, 0.9444, -1.0, 0.9444, -0.9444, 0.8889, -0.8889, 0.8889, -0.9444, 0.9444, -0.9444, 0.9444, -0.8889, 0.8889, -0.8333, 0.8889, -0.8889, 0.9444, -0.8889, 0.9444, -0.8333, 0.8889, -0.7778, 0.8889, -0.8333, 0.9444, -0.8333, 0.9444, -0.7778, 0.8889, -0.7222, 0.8889, -0.7778, 0.9444, -0.7778, 0.9444, -0.7222, 0.8889, -0.6667, 0.8889, -0.7222, 0.9444, -0.7222, 0.9444, -0.6667, 0.8889, -0.6111, 0.8889, -0.6667, 0.9444, -0.6667, 0.9444, -0.6111, 0.8889, -0.5556, 0.8889, -0.6111, 0.9444, -0.6111, 0.9444, -0.5556, 0.8889, -0.5, 0.8889, -0.5556, 0.9444, -0.5556, 0.9444, -0.5, 0.8889, -0.4444, 0.8889, -0.5, 0.9444, -0.5, 0.9444, -0.4444, 0.8889, -0.3889, 0.8889, -0.4444, 0.9444, -0.4444, 0.9444, -0.3889, 0.8889, -0.3333, 0.8889, -0.3889, 0.9444, -0.3889, 0.9444, -0.3333, 0.8889, -0.2778, 0.8889, -0.3333, 0.9444, -0.3333, 0.9444, -0.2778, 0.8889, -0.2222, 0.8889, -0.2778, 0.9444, -0.2778, 0.9444, -0.2222, 0.8889, -0.1667, 0.8889, -0.2222, 0.9444, -0.2222, 0.9444, -0.1667, 0.8889, -0.1111, 0.8889, -0.1667, 0.9444, -0.1667, 0.9444, -0.1111, 0.8889, -0.05556, 0.8889, -0.1111, 0.9444, -0.1111, 0.9444, -0.05556, 0.0, -0.05556, 0.05556, -0.05556, 0.05556, 0.0, 0.0, 0.0, 0.05556, -0.05556, 0.1111, -0.05556, 0.1111, 0.0, 0.05556, 0.0, 0.1111, -0.05556, 0.1667, -0.05556, 0.1667, 0.0, 0.1111, 0.0, 0.1667, -0.05556, 0.2222, -0.05556, 0.2222, 0.0, 0.1667, 0.0, 0.2222, -0.05556, 0.2778, -0.05556, 0.2778, 0.0, 0.2222, 0.0, 0.2778, -0.05556, 0.3333, -0.05556, 0.3333, 0.0, 0.2778, 0.0, 0.3333, -0.05556, 0.3889, -0.05556, 0.3889, 0.0, 0.3333, 0.0, 0.3889, -0.05556, 0.4444, -0.05556, 0.4444, 0.0, 0.3889, 0.0, 0.4444, -0.05556, 0.5, -0.05556, 0.5, 0.0, 0.4444, 0.0, 0.5, -0.05556, 0.5556, -0.05556, 0.5556, 0.0, 0.5, 0.0, 0.5556, -0.05556, 0.6111, -0.05556, 0.6111, 0.0, 0.5556, 0.0, 0.6111, -0.05556, 0.6667, -0.05556, 0.6667, 0.0, 0.6111, 0.0, 0.6667, -0.05556, 0.7222, -0.05556, 0.7222, 0.0, 0.6667, 0.0, 0.7222, -0.05556, 0.7778, -0.05556, 0.7778, 0.0, 0.7222, 0.0, 0.7778, -0.05556, 0.8333, -0.05556, 0.8333, 0.0, 0.7778, 0.0, 0.8333, -0.05556, 0.8889, -0.05556, 0.8889, 0.0, 0.8333, 0.0, 0.8889, -0.05556, 0.9444, -0.05556, 0.9444, 0.0, 0.8889, 0.0, 0.9444, -0.9444, 0.9444, -1.0, 1.0, -1.0, 1.0, -0.9444, 0.9444, -0.8889, 0.9444, -0.9444, 1.0, -0.9444, 1.0, -0.8889, 0.9444, -0.8333, 0.9444, -0.8889, 1.0, -0.8889, 1.0, -0.8333, 0.9444, -0.7778, 0.9444, -0.8333, 1.0, -0.8333, 1.0, -0.7778, 0.9444, -0.7222, 0.9444, -0.7778, 1.0, -0.7778, 1.0, -0.7222, 0.9444, -0.6667, 0.9444, -0.7222, 1.0, -0.7222, 1.0, -0.6667, 0.9444, -0.6111, 0.9444, -0.6667, 1.0, -0.6667, 1.0, -0.6111, 0.9444, -0.5556, 0.9444, -0.6111, 1.0, -0.6111, 1.0, -0.5556, 0.9444, -0.5, 0.9444, -0.5556, 1.0, -0.5556, 1.0, -0.5, 0.9444, -0.4444, 0.9444, -0.5, 1.0, -0.5, 1.0, -0.4444, 0.9444, -0.3889, 0.9444, -0.4444, 1.0, -0.4444, 1.0, -0.3889, 0.9444, -0.3333, 0.9444, -0.3889, 1.0, -0.3889, 1.0, -0.3333, 0.9444, -0.2778, 0.9444, -0.3333, 1.0, -0.3333, 1.0, -0.2778, 0.9444, -0.2222, 0.9444, -0.2778, 1.0, -0.2778, 1.0, -0.2222, 0.9966, -0.0971, 0.9936, -0.1016, 0.9897, -0.1055, 0.9852, -0.1085, 0.9802, -0.1106, 0.9748, -0.1116, 0.9694, -0.1116, 0.964, -0.1106, 0.959, -0.1085, 0.9545, -0.1055, 0.9506, -0.1016, 0.9476, -0.0971, 0.9455, -0.09207, 0.9444, -0.08672, 0.9444, -0.08128, 0.9455, -0.07594, 0.9476, -0.07091, 0.9506, -0.06638, 0.9545, -0.06253, 0.959, -0.0595, 0.964, -0.05742, 0.9694, -0.05636, 0.9748, -0.05636, 0.9802, -0.05742, 0.9852, -0.0595, 0.9897, -0.06253, 0.9936, -0.06638, 0.9966, -0.07091, 0.9987, -0.07594, 0.9997, -0.08128, 0.9997, -0.08672, 0.9987, -0.09207, 0.9966, -0.04181, 0.9936, -0.04634, 0.9897, -0.05019, 0.9852, -0.05321, 0.9802, -0.0553, 0.9748, -0.05636, 0.9694, -0.05636, 0.964, -0.0553, 0.959, -0.05321, 0.9545, -0.05019, 0.9506, -0.04634, 0.9476, -0.04181, 0.9455, -0.03678, 0.9444, -0.03144, 0.9444, -0.02599, 0.9455, -0.02065, 0.9476, -0.01562, 0.9506, -0.01109, 0.9545, -0.007242, 0.959, -0.004216, 0.964, -0.002132, 0.9694, -0.00107, 0.9748, -0.00107, 0.9802, -0.002132, 0.9852, -0.004216, 0.9897, -0.007242, 0.9936, -0.01109, 0.9966, -0.01562, 0.9987, -0.02065, 0.9997, -0.02599, 0.9997, -0.03144, 0.9987, -0.03678])
_uv.active_render = True
_uv = me_circle.uv_layers.new(name='UVMap.001')
_uv.uv.foreach_set('vector', [0.0, -1.0, 0.05556, -1.0, 0.05556, -0.9444, 0.0, -0.9444, 0.0, -0.9444, 0.05556, -0.9444, 0.05556, -0.8889, 0.0, -0.8889, 0.05556, -0.9444, 0.05556, -1.0, 0.1111, -1.0, 0.1111, -0.9444, 0.05556, -0.8889, 0.05556, -0.9444, 0.1111, -0.9444, 0.1111, -0.8889, 0.0, -0.8889, 0.05556, -0.8889, 0.05556, -0.8333, 0.0, -0.8333, 0.05556, -0.8889, 0.1111, -0.8889, 0.1111, -0.8333, 0.05556, -0.8333, 0.1111, -0.9444, 0.1111, -1.0, 0.1667, -1.0, 0.1667, -0.9444, 0.1111, -0.8889, 0.1111, -0.9444, 0.1667, -0.9444, 0.1667, -0.8889, 0.1111, -0.8333, 0.1111, -0.8889, 0.1667, -0.8889, 0.1667, -0.8333, 0.0, -0.8333, 0.05556, -0.8333, 0.05556, -0.7778, 0.0, -0.7778, 0.05556, -0.8333, 0.1111, -0.8333, 0.1111, -0.7778, 0.05556, -0.7778, 0.1111, -0.8333, 0.1667, -0.8333, 0.1667, -0.7778, 0.1111, -0.7778, 0.1667, -0.9444, 0.1667, -1.0, 0.2222, -1.0, 0.2222, -0.9444, 0.1667, -0.8889, 0.1667, -0.9444, 0.2222, -0.9444, 0.2222, -0.8889, 0.1667, -0.8333, 0.1667, -0.8889, 0.2222, -0.8889, 0.2222, -0.8333, 0.1667, -0.7778, 0.1667, -0.8333, 0.2222, -0.8333, 0.2222, -0.7778, 0.0, -0.7778, 0.05556, -0.7778, 0.05556, -0.7222, 0.0, -0.7222, 0.05556, -0.7778, 0.1111, -0.7778, 0.1111, -0.7222, 0.05556, -0.7222, 0.1111, -0.7778, 0.1667, -0.7778, 0.1667, -0.7222, 0.1111, -0.7222, 0.1667, -0.7778, 0.2222, -0.7778, 0.2222, -0.7222, 0.1667, -0.7222, 0.2222, -0.9444, 0.2222, -1.0, 0.2778, -1.0, 0.2778, -0.9444, 0.2222, -0.8889, 0.2222, -0.9444, 0.2778, -0.9444, 0.2778, -0.8889, 0.2222, -0.8333, 0.2222, -0.8889, 0.2778, -0.8889, 0.2778, -0.8333, 0.2222, -0.7778, 0.2222, -0.8333, 0.2778, -0.8333, 0.2778, -0.7778, 0.2222, -0.7222, 0.2222, -0.7778, 0.2778, -0.7778, 0.2778, -0.7222, 0.0, -0.7222, 0.05556, -0.7222, 0.05556, -0.6667, 0.0, -0.6667, 0.05556, -0.7222, 0.1111, -0.7222, 0.1111, -0.6667, 0.05556, -0.6667, 0.1111, -0.7222, 0.1667, -0.7222, 0.1667, -0.6667, 0.1111, -0.6667, 0.1667, -0.7222, 0.2222, -0.7222, 0.2222, -0.6667, 0.1667, -0.6667, 0.2222, -0.7222, 0.2778, -0.7222, 0.2778, -0.6667, 0.2222, -0.6667, 0.2778, -0.9444, 0.2778, -1.0, 0.3333, -1.0, 0.3333, -0.9444, 0.2778, -0.8889, 0.2778, -0.9444, 0.3333, -0.9444, 0.3333, -0.8889, 0.2778, -0.8333, 0.2778, -0.8889, 0.3333, -0.8889, 0.3333, -0.8333, 0.2778, -0.7778, 0.2778, -0.8333, 0.3333, -0.8333, 0.3333, -0.7778, 0.2778, -0.7222, 0.2778, -0.7778, 0.3333, -0.7778, 0.3333, -0.7222, 0.2778, -0.6667, 0.2778, -0.7222, 0.3333, -0.7222, 0.3333, -0.6667, 0.0, -0.6667, 0.05556, -0.6667, 0.05556, -0.6111, 0.0, -0.6111, 0.05556, -0.6667, 0.1111, -0.6667, 0.1111, -0.6111, 0.05556, -0.6111, 0.1111, -0.6667, 0.1667, -0.6667, 0.1667, -0.6111, 0.1111, -0.6111, 0.1667, -0.6667, 0.2222, -0.6667, 0.2222, -0.6111, 0.1667, -0.6111, 0.2222, -0.6667, 0.2778, -0.6667, 0.2778, -0.6111, 0.2222, -0.6111, 0.2778, -0.6667, 0.3333, -0.6667, 0.3333, -0.6111, 0.2778, -0.6111, 0.3333, -0.9444, 0.3333, -1.0, 0.3889, -1.0, 0.3889, -0.9444, 0.3333, -0.8889, 0.3333, -0.9444, 0.3889, -0.9444, 0.3889, -0.8889, 0.3333, -0.8333, 0.3333, -0.8889, 0.3889, -0.8889, 0.3889, -0.8333, 0.3333, -0.7778, 0.3333, -0.8333, 0.3889, -0.8333, 0.3889, -0.7778, 0.3333, -0.7222, 0.3333, -0.7778, 0.3889, -0.7778, 0.3889, -0.7222, 0.3333, -0.6667, 0.3333, -0.7222, 0.3889, -0.7222, 0.3889, -0.6667, 0.3333, -0.6111, 0.3333, -0.6667, 0.3889, -0.6667, 0.3889, -0.6111, 0.0, -0.6111, 0.05556, -0.6111, 0.05556, -0.5556, 0.0, -0.5556, 0.05556, -0.6111, 0.1111, -0.6111, 0.1111, -0.5556, 0.05556, -0.5556, 0.1111, -0.6111, 0.1667, -0.6111, 0.1667, -0.5556, 0.1111, -0.5556, 0.1667, -0.6111, 0.2222, -0.6111, 0.2222, -0.5556, 0.1667, -0.5556, 0.2222, -0.6111, 0.2778, -0.6111, 0.2778, -0.5556, 0.2222, -0.5556, 0.2778, -0.6111, 0.3333, -0.6111, 0.3333, -0.5556, 0.2778, -0.5556, 0.3333, -0.6111, 0.3889, -0.6111, 0.3889, -0.5556, 0.3333, -0.5556, 0.3889, -0.9444, 0.3889, -1.0, 0.4444, -1.0, 0.4444, -0.9444, 0.3889, -0.8889, 0.3889, -0.9444, 0.4444, -0.9444, 0.4444, -0.8889, 0.3889, -0.8333, 0.3889, -0.8889, 0.4444, -0.8889, 0.4444, -0.8333, 0.3889, -0.7778, 0.3889, -0.8333, 0.4444, -0.8333, 0.4444, -0.7778, 0.3889, -0.7222, 0.3889, -0.7778, 0.4444, -0.7778, 0.4444, -0.7222, 0.3889, -0.6667, 0.3889, -0.7222, 0.4444, -0.7222, 0.4444, -0.6667, 0.3889, -0.6111, 0.3889, -0.6667, 0.4444, -0.6667, 0.4444, -0.6111, 0.3889, -0.5556, 0.3889, -0.6111, 0.4444, -0.6111, 0.4444, -0.5556, 0.0, -0.5556, 0.05556, -0.5556, 0.05556, -0.5, 0.0, -0.5, 0.05556, -0.5556, 0.1111, -0.5556, 0.1111, -0.5, 0.05556, -0.5, 0.1111, -0.5556, 0.1667, -0.5556, 0.1667, -0.5, 0.1111, -0.5, 0.1667, -0.5556, 0.2222, -0.5556, 0.2222, -0.5, 0.1667, -0.5, 0.2222, -0.5556, 0.2778, -0.5556, 0.2778, -0.5, 0.2222, -0.5, 0.2778, -0.5556, 0.3333, -0.5556, 0.3333, -0.5, 0.2778, -0.5, 0.3333, -0.5556, 0.3889, -0.5556, 0.3889, -0.5, 0.3333, -0.5, 0.3889, -0.5556, 0.4444, -0.5556, 0.4444, -0.5, 0.3889, -0.5, 0.4444, -0.9444, 0.4444, -1.0, 0.5, -1.0, 0.5, -0.9444, 0.4444, -0.8889, 0.4444, -0.9444, 0.5, -0.9444, 0.5, -0.8889, 0.4444, -0.8333, 0.4444, -0.8889, 0.5, -0.8889, 0.5, -0.8333, 0.4444, -0.7778, 0.4444, -0.8333, 0.5, -0.8333, 0.5, -0.7778, 0.4444, -0.7222, 0.4444, -0.7778, 0.5, -0.7778, 0.5, -0.7222, 0.4444, -0.6667, 0.4444, -0.7222, 0.5, -0.7222, 0.5, -0.6667, 0.4444, -0.6111, 0.4444, -0.6667, 0.5, -0.6667, 0.5, -0.6111, 0.4444, -0.5556, 0.4444, -0.6111, 0.5, -0.6111, 0.5, -0.5556, 0.4444, -0.5, 0.4444, -0.5556, 0.5, -0.5556, 0.5, -0.5, 0.0, -0.5, 0.05556, -0.5, 0.05556, -0.4444, 0.0, -0.4444, 0.05556, -0.5, 0.1111, -0.5, 0.1111, -0.4444, 0.05556, -0.4444, 0.1111, -0.5, 0.1667, -0.5, 0.1667, -0.4444, 0.1111, -0.4444, 0.1667, -0.5, 0.2222, -0.5, 0.2222, -0.4444, 0.1667, -0.4444, 0.2222, -0.5, 0.2778, -0.5, 0.2778, -0.4444, 0.2222, -0.4444, 0.2778, -0.5, 0.3333, -0.5, 0.3333, -0.4444, 0.2778, -0.4444, 0.3333, -0.5, 0.3889, -0.5, 0.3889, -0.4444, 0.3333, -0.4444, 0.3889, -0.5, 0.4444, -0.5, 0.4444, -0.4444, 0.3889, -0.4444, 0.4444, -0.5, 0.5, -0.5, 0.5, -0.4444, 0.4444, -0.4444, 0.5, -0.9444, 0.5, -1.0, 0.5556, -1.0, 0.5556, -0.9444, 0.5, -0.8889, 0.5, -0.9444, 0.5556, -0.9444, 0.5556, -0.8889, 0.5, -0.8333, 0.5, -0.8889, 0.5556, -0.8889, 0.5556, -0.8333, 0.5, -0.7778, 0.5, -0.8333, 0.5556, -0.8333, 0.5556, -0.7778, 0.5, -0.7222, 0.5, -0.7778, 0.5556, -0.7778, 0.5556, -0.7222, 0.5, -0.6667, 0.5, -0.7222, 0.5556, -0.7222, 0.5556, -0.6667, 0.5, -0.6111, 0.5, -0.6667, 0.5556, -0.6667, 0.5556, -0.6111, 0.5, -0.5556, 0.5, -0.6111, 0.5556, -0.6111, 0.5556, -0.5556, 0.5, -0.5, 0.5, -0.5556, 0.5556, -0.5556, 0.5556, -0.5, 0.5, -0.4444, 0.5, -0.5, 0.5556, -0.5, 0.5556, -0.4444, 0.0, -0.4444, 0.05556, -0.4444, 0.05556, -0.3889, 0.0, -0.3889, 0.05556, -0.4444, 0.1111, -0.4444, 0.1111, -0.3889, 0.05556, -0.3889, 0.1111, -0.4444, 0.1667, -0.4444, 0.1667, -0.3889, 0.1111, -0.3889, 0.1667, -0.4444, 0.2222, -0.4444, 0.2222, -0.3889, 0.1667, -0.3889, 0.2222, -0.4444, 0.2778, -0.4444, 0.2778, -0.3889, 0.2222, -0.3889, 0.2778, -0.4444, 0.3333, -0.4444, 0.3333, -0.3889, 0.2778, -0.3889, 0.3333, -0.4444, 0.3889, -0.4444, 0.3889, -0.3889, 0.3333, -0.3889, 0.3889, -0.4444, 0.4444, -0.4444, 0.4444, -0.3889, 0.3889, -0.3889, 0.4444, -0.4444, 0.5, -0.4444, 0.5, -0.3889, 0.4444, -0.3889, 0.5, -0.4444, 0.5556, -0.4444, 0.5556, -0.3889, 0.5, -0.3889, 0.5556, -0.9444, 0.5556, -1.0, 0.6111, -1.0, 0.6111, -0.9444, 0.5556, -0.8889, 0.5556, -0.9444, 0.6111, -0.9444, 0.6111, -0.8889, 0.5556, -0.8333, 0.5556, -0.8889, 0.6111, -0.8889, 0.6111, -0.8333, 0.5556, -0.7778, 0.5556, -0.8333, 0.6111, -0.8333, 0.6111, -0.7778, 0.5556, -0.7222, 0.5556, -0.7778, 0.6111, -0.7778, 0.6111, -0.7222, 0.5556, -0.6667, 0.5556, -0.7222, 0.6111, -0.7222, 0.6111, -0.6667, 0.5556, -0.6111, 0.5556, -0.6667, 0.6111, -0.6667, 0.6111, -0.6111, 0.5556, -0.5556, 0.5556, -0.6111, 0.6111, -0.6111, 0.6111, -0.5556, 0.5556, -0.5, 0.5556, -0.5556, 0.6111, -0.5556, 0.6111, -0.5, 0.5556, -0.4444, 0.5556, -0.5, 0.6111, -0.5, 0.6111, -0.4444, 0.5556, -0.3889, 0.5556, -0.4444, 0.6111, -0.4444, 0.6111, -0.3889, 0.0, -0.3889, 0.05556, -0.3889, 0.05556, -0.3333, 0.0, -0.3333, 0.05556, -0.3889, 0.1111, -0.3889, 0.1111, -0.3333, 0.05556, -0.3333, 0.1111, -0.3889, 0.1667, -0.3889, 0.1667, -0.3333, 0.1111, -0.3333, 0.1667, -0.3889, 0.2222, -0.3889, 0.2222, -0.3333, 0.1667, -0.3333, 0.2222, -0.3889, 0.2778, -0.3889, 0.2778, -0.3333, 0.2222, -0.3333, 0.2778, -0.3889, 0.3333, -0.3889, 0.3333, -0.3333, 0.2778, -0.3333, 0.3333, -0.3889, 0.3889, -0.3889, 0.3889, -0.3333, 0.3333, -0.3333, 0.3889, -0.3889, 0.4444, -0.3889, 0.4444, -0.3333, 0.3889, -0.3333, 0.4444, -0.3889, 0.5, -0.3889, 0.5, -0.3333, 0.4444, -0.3333, 0.5, -0.3889, 0.5556, -0.3889, 0.5556, -0.3333, 0.5, -0.3333, 0.5556, -0.3889, 0.6111, -0.3889, 0.6111, -0.3333, 0.5556, -0.3333, 0.6111, -0.9444, 0.6111, -1.0, 0.6667, -1.0, 0.6667, -0.9444, 0.6111, -0.8889, 0.6111, -0.9444, 0.6667, -0.9444, 0.6667, -0.8889, 0.6111, -0.8333, 0.6111, -0.8889, 0.6667, -0.8889, 0.6667, -0.8333, 0.6111, -0.7778, 0.6111, -0.8333, 0.6667, -0.8333, 0.6667, -0.7778, 0.6111, -0.7222, 0.6111, -0.7778, 0.6667, -0.7778, 0.6667, -0.7222, 0.6111, -0.6667, 0.6111, -0.7222, 0.6667, -0.7222, 0.6667, -0.6667, 0.6111, -0.6111, 0.6111, -0.6667, 0.6667, -0.6667, 0.6667, -0.6111, 0.6111, -0.5556, 0.6111, -0.6111, 0.6667, -0.6111, 0.6667, -0.5556, 0.6111, -0.5, 0.6111, -0.5556, 0.6667, -0.5556, 0.6667, -0.5, 0.6111, -0.4444, 0.6111, -0.5, 0.6667, -0.5, 0.6667, -0.4444, 0.6111, -0.3889, 0.6111, -0.4444, 0.6667, -0.4444, 0.6667, -0.3889, 0.6111, -0.3333, 0.6111, -0.3889, 0.6667, -0.3889, 0.6667, -0.3333, 0.0, -0.3333, 0.05556, -0.3333, 0.05556, -0.2778, 0.0, -0.2778, 0.05556, -0.3333, 0.1111, -0.3333, 0.1111, -0.2778, 0.05556, -0.2778, 0.1111, -0.3333, 0.1667, -0.3333, 0.1667, -0.2778, 0.1111, -0.2778, 0.1667, -0.3333, 0.2222, -0.3333, 0.2222, -0.2778, 0.1667, -0.2778, 0.2222, -0.3333, 0.2778, -0.3333, 0.2778, -0.2778, 0.2222, -0.2778, 0.2778, -0.3333, 0.3333, -0.3333, 0.3333, -0.2778, 0.2778, -0.2778, 0.3333, -0.3333, 0.3889, -0.3333, 0.3889, -0.2778, 0.3333, -0.2778, 0.3889, -0.3333, 0.4444, -0.3333, 0.4444, -0.2778, 0.3889, -0.2778, 0.4444, -0.3333, 0.5, -0.3333, 0.5, -0.2778, 0.4444, -0.2778, 0.5, -0.3333, 0.5556, -0.3333, 0.5556, -0.2778, 0.5, -0.2778, 0.5556, -0.3333, 0.6111, -0.3333, 0.6111, -0.2778, 0.5556, -0.2778, 0.6111, -0.3333, 0.6667, -0.3333, 0.6667, -0.2778, 0.6111, -0.2778, 0.6667, -0.9444, 0.6667, -1.0, 0.7222, -1.0, 0.7222, -0.9444, 0.6667, -0.8889, 0.6667, -0.9444, 0.7222, -0.9444, 0.7222, -0.8889, 0.6667, -0.8333, 0.6667, -0.8889, 0.7222, -0.8889, 0.7222, -0.8333, 0.6667, -0.7778, 0.6667, -0.8333, 0.7222, -0.8333, 0.7222, -0.7778, 0.9966, -0.2077, 0.9936, -0.2122, 0.9897, -0.2161, 0.9852, -0.2191, 0.9802, -0.2212, 0.9748, -0.2222, 0.9694, -0.2222, 0.964, -0.2212, 0.959, -0.2191, 0.9545, -0.2161, 0.9506, -0.2122, 0.9476, -0.2077, 0.9455, -0.2026, 0.9444, -0.1973, 0.9444, -0.1919, 0.9455, -0.1865, 0.9476, -0.1815, 0.9506, -0.177, 0.9545, -0.1731, 0.959, -0.1701, 0.964, -0.168, 0.9694, -0.1669, 0.9748, -0.1669, 0.9802, -0.168, 0.9852, -0.1701, 0.9897, -0.1731, 0.9936, -0.177, 0.9966, -0.1815, 0.9987, -0.1865, 0.9997, -0.1919, 0.9997, -0.1973, 0.9987, -0.2026, 0.9966, -0.1524, 0.9936, -0.1569, 0.9897, -0.1608, 0.9852, -0.1638, 0.9802, -0.1659, 0.9748, -0.1669, 0.9694, -0.1669, 0.964, -0.1659, 0.959, -0.1638, 0.9545, -0.1608, 0.9506, -0.1569, 0.9476, -0.1524, 0.9455, -0.1474, 0.9444, -0.142, 0.9444, -0.1366, 0.9455, -0.1312, 0.9476, -0.1262, 0.9506, -0.1217, 0.9545, -0.1178, 0.959, -0.1148, 0.964, -0.1127, 0.9694, -0.1116, 0.9748, -0.1116, 0.9802, -0.1127, 0.9852, -0.1148, 0.9897, -0.1178, 0.9936, -0.1217, 0.9966, -0.1262, 0.9987, -0.1312, 0.9997, -0.1366, 0.9997, -0.142, 0.9987, -0.1474, 0.6667, -0.7222, 0.6667, -0.7778, 0.7222, -0.7778, 0.7222, -0.7222, 0.6667, -0.6667, 0.6667, -0.7222, 0.7222, -0.7222, 0.7222, -0.6667, 0.6667, -0.6111, 0.6667, -0.6667, 0.7222, -0.6667, 0.7222, -0.6111, 0.6667, -0.5556, 0.6667, -0.6111, 0.7222, -0.6111, 0.7222, -0.5556, 0.6667, -0.5, 0.6667, -0.5556, 0.7222, -0.5556, 0.7222, -0.5, 0.6667, -0.4444, 0.6667, -0.5, 0.7222, -0.5, 0.7222, -0.4444, 0.6667, -0.3889, 0.6667, -0.4444, 0.7222, -0.4444, 0.7222, -0.3889, 0.6667, -0.3333, 0.6667, -0.3889, 0.7222, -0.3889, 0.7222, -0.3333, 0.6667, -0.2778, 0.6667, -0.3333, 0.7222, -0.3333, 0.7222, -0.2778, 0.0, -0.2778, 0.05556, -0.2778, 0.05556, -0.2222, 0.0, -0.2222, 0.05556, -0.2778, 0.1111, -0.2778, 0.1111, -0.2222, 0.05556, -0.2222, 0.1111, -0.2778, 0.1667, -0.2778, 0.1667, -0.2222, 0.1111, -0.2222, 0.1667, -0.2778, 0.2222, -0.2778, 0.2222, -0.2222, 0.1667, -0.2222, 0.2222, -0.2778, 0.2778, -0.2778, 0.2778, -0.2222, 0.2222, -0.2222, 0.2778, -0.2778, 0.3333, -0.2778, 0.3333, -0.2222, 0.2778, -0.2222, 0.3333, -0.2778, 0.3889, -0.2778, 0.3889, -0.2222, 0.3333, -0.2222, 0.3889, -0.2778, 0.4444, -0.2778, 0.4444, -0.2222, 0.3889, -0.2222, 0.4444, -0.2778, 0.5, -0.2778, 0.5, -0.2222, 0.4444, -0.2222, 0.5, -0.2778, 0.5556, -0.2778, 0.5556, -0.2222, 0.5, -0.2222, 0.5556, -0.2778, 0.6111, -0.2778, 0.6111, -0.2222, 0.5556, -0.2222, 0.6111, -0.2778, 0.6667, -0.2778, 0.6667, -0.2222, 0.6111, -0.2222, 0.6667, -0.2778, 0.7222, -0.2778, 0.7222, -0.2222, 0.6667, -0.2222, 0.7222, -0.9444, 0.7222, -1.0, 0.7778, -1.0, 0.7778, -0.9444, 0.7222, -0.8889, 0.7222, -0.9444, 0.7778, -0.9444, 0.7778, -0.8889, 0.7222, -0.8333, 0.7222, -0.8889, 0.7778, -0.8889, 0.7778, -0.8333, 0.7222, -0.7778, 0.7222, -0.8333, 0.7778, -0.8333, 0.7778, -0.7778, 0.7222, -0.7222, 0.7222, -0.7778, 0.7778, -0.7778, 0.7778, -0.7222, 0.7222, -0.6667, 0.7222, -0.7222, 0.7778, -0.7222, 0.7778, -0.6667, 0.7222, -0.6111, 0.7222, -0.6667, 0.7778, -0.6667, 0.7778, -0.6111, 0.7222, -0.5556, 0.7222, -0.6111, 0.7778, -0.6111, 0.7778, -0.5556, 0.7222, -0.5, 0.7222, -0.5556, 0.7778, -0.5556, 0.7778, -0.5, 0.7222, -0.4444, 0.7222, -0.5, 0.7778, -0.5, 0.7778, -0.4444, 0.7222, -0.3889, 0.7222, -0.4444, 0.7778, -0.4444, 0.7778, -0.3889, 0.7222, -0.3333, 0.7222, -0.3889, 0.7778, -0.3889, 0.7778, -0.3333, 0.7222, -0.2778, 0.7222, -0.3333, 0.7778, -0.3333, 0.7778, -0.2778, 0.7222, -0.2222, 0.7222, -0.2778, 0.7778, -0.2778, 0.7778, -0.2222, 0.0, -0.2222, 0.05556, -0.2222, 0.05556, -0.1667, 0.0, -0.1667, 0.05556, -0.2222, 0.1111, -0.2222, 0.1111, -0.1667, 0.05556, -0.1667, 0.1111, -0.2222, 0.1667, -0.2222, 0.1667, -0.1667, 0.1111, -0.1667, 0.1667, -0.2222, 0.2222, -0.2222, 0.2222, -0.1667, 0.1667, -0.1667, 0.2222, -0.2222, 0.2778, -0.2222, 0.2778, -0.1667, 0.2222, -0.1667, 0.2778, -0.2222, 0.3333, -0.2222, 0.3333, -0.1667, 0.2778, -0.1667, 0.3333, -0.2222, 0.3889, -0.2222, 0.3889, -0.1667, 0.3333, -0.1667, 0.3889, -0.2222, 0.4444, -0.2222, 0.4444, -0.1667, 0.3889, -0.1667, 0.4444, -0.2222, 0.5, -0.2222, 0.5, -0.1667, 0.4444, -0.1667, 0.5, -0.2222, 0.5556, -0.2222, 0.5556, -0.1667, 0.5, -0.1667, 0.5556, -0.2222, 0.6111, -0.2222, 0.6111, -0.1667, 0.5556, -0.1667, 0.6111, -0.2222, 0.6667, -0.2222, 0.6667, -0.1667, 0.6111, -0.1667, 0.6667, -0.2222, 0.7222, -0.2222, 0.7222, -0.1667, 0.6667, -0.1667, 0.7222, -0.2222, 0.7778, -0.2222, 0.7778, -0.1667, 0.7222, -0.1667, 0.7778, -0.9444, 0.7778, -1.0, 0.8333, -1.0, 0.8333, -0.9444, 0.7778, -0.8889, 0.7778, -0.9444, 0.8333, -0.9444, 0.8333, -0.8889, 0.7778, -0.8333, 0.7778, -0.8889, 0.8333, -0.8889, 0.8333, -0.8333, 0.7778, -0.7778, 0.7778, -0.8333, 0.8333, -0.8333, 0.8333, -0.7778, 0.7778, -0.7222, 0.7778, -0.7778, 0.8333, -0.7778, 0.8333, -0.7222, 0.7778, -0.6667, 0.7778, -0.7222, 0.8333, -0.7222, 0.8333, -0.6667, 0.7778, -0.6111, 0.7778, -0.6667, 0.8333, -0.6667, 0.8333, -0.6111, 0.7778, -0.5556, 0.7778, -0.6111, 0.8333, -0.6111, 0.8333, -0.5556, 0.7778, -0.5, 0.7778, -0.5556, 0.8333, -0.5556, 0.8333, -0.5, 0.7778, -0.4444, 0.7778, -0.5, 0.8333, -0.5, 0.8333, -0.4444, 0.7778, -0.3889, 0.7778, -0.4444, 0.8333, -0.4444, 0.8333, -0.3889, 0.7778, -0.3333, 0.7778, -0.3889, 0.8333, -0.3889, 0.8333, -0.3333, 0.7778, -0.2778, 0.7778, -0.3333, 0.8333, -0.3333, 0.8333, -0.2778, 0.7778, -0.2222, 0.7778, -0.2778, 0.8333, -0.2778, 0.8333, -0.2222, 0.7778, -0.1667, 0.7778, -0.2222, 0.8333, -0.2222, 0.8333, -0.1667, 0.0, -0.1667, 0.05556, -0.1667, 0.05556, -0.1111, 0.0, -0.1111, 0.05556, -0.1667, 0.1111, -0.1667, 0.1111, -0.1111, 0.05556, -0.1111, 0.1111, -0.1667, 0.1667, -0.1667, 0.1667, -0.1111, 0.1111, -0.1111, 0.1667, -0.1667, 0.2222, -0.1667, 0.2222, -0.1111, 0.1667, -0.1111, 0.2222, -0.1667, 0.2778, -0.1667, 0.2778, -0.1111, 0.2222, -0.1111, 0.2778, -0.1667, 0.3333, -0.1667, 0.3333, -0.1111, 0.2778, -0.1111, 0.3333, -0.1667, 0.3889, -0.1667, 0.3889, -0.1111, 0.3333, -0.1111, 0.3889, -0.1667, 0.4444, -0.1667, 0.4444, -0.1111, 0.3889, -0.1111, 0.4444, -0.1667, 0.5, -0.1667, 0.5, -0.1111, 0.4444, -0.1111, 0.5, -0.1667, 0.5556, -0.1667, 0.5556, -0.1111, 0.5, -0.1111, 0.5556, -0.1667, 0.6111, -0.1667, 0.6111, -0.1111, 0.5556, -0.1111, 0.6111, -0.1667, 0.6667, -0.1667, 0.6667, -0.1111, 0.6111, -0.1111, 0.6667, -0.1667, 0.7222, -0.1667, 0.7222, -0.1111, 0.6667, -0.1111, 0.7222, -0.1667, 0.7778, -0.1667, 0.7778, -0.1111, 0.7222, -0.1111, 0.7778, -0.1667, 0.8333, -0.1667, 0.8333, -0.1111, 0.7778, -0.1111, 0.8333, -0.9444, 0.8333, -1.0, 0.8889, -1.0, 0.8889, -0.9444, 0.8333, -0.8889, 0.8333, -0.9444, 0.8889, -0.9444, 0.8889, -0.8889, 0.8333, -0.8333, 0.8333, -0.8889, 0.8889, -0.8889, 0.8889, -0.8333, 0.8333, -0.7778, 0.8333, -0.8333, 0.8889, -0.8333, 0.8889, -0.7778, 0.8333, -0.7222, 0.8333, -0.7778, 0.8889, -0.7778, 0.8889, -0.7222, 0.8333, -0.6667, 0.8333, -0.7222, 0.8889, -0.7222, 0.8889, -0.6667, 0.8333, -0.6111, 0.8333, -0.6667, 0.8889, -0.6667, 0.8889, -0.6111, 0.8333, -0.5556, 0.8333, -0.6111, 0.8889, -0.6111, 0.8889, -0.5556, 0.8333, -0.5, 0.8333, -0.5556, 0.8889, -0.5556, 0.8889, -0.5, 0.8333, -0.4444, 0.8333, -0.5, 0.8889, -0.5, 0.8889, -0.4444, 0.8333, -0.3889, 0.8333, -0.4444, 0.8889, -0.4444, 0.8889, -0.3889, 0.8333, -0.3333, 0.8333, -0.3889, 0.8889, -0.3889, 0.8889, -0.3333, 0.8333, -0.2778, 0.8333, -0.3333, 0.8889, -0.3333, 0.8889, -0.2778, 0.8333, -0.2222, 0.8333, -0.2778, 0.8889, -0.2778, 0.8889, -0.2222, 0.8333, -0.1667, 0.8333, -0.2222, 0.8889, -0.2222, 0.8889, -0.1667, 0.8333, -0.1111, 0.8333, -0.1667, 0.8889, -0.1667, 0.8889, -0.1111, 0.0, -0.1111, 0.05556, -0.1111, 0.05556, -0.05556, 0.0, -0.05556, 0.05556, -0.1111, 0.1111, -0.1111, 0.1111, -0.05556, 0.05556, -0.05556, 0.1111, -0.1111, 0.1667, -0.1111, 0.1667, -0.05556, 0.1111, -0.05556, 0.1667, -0.1111, 0.2222, -0.1111, 0.2222, -0.05556, 0.1667, -0.05556, 0.2222, -0.1111, 0.2778, -0.1111, 0.2778, -0.05556, 0.2222, -0.05556, 0.2778, -0.1111, 0.3333, -0.1111, 0.3333, -0.05556, 0.2778, -0.05556, 0.3333, -0.1111, 0.3889, -0.1111, 0.3889, -0.05556, 0.3333, -0.05556, 0.3889, -0.1111, 0.4444, -0.1111, 0.4444, -0.05556, 0.3889, -0.05556, 0.4444, -0.1111, 0.5, -0.1111, 0.5, -0.05556, 0.4444, -0.05556, 0.5, -0.1111, 0.5556, -0.1111, 0.5556, -0.05556, 0.5, -0.05556, 0.5556, -0.1111, 0.6111, -0.1111, 0.6111, -0.05556, 0.5556, -0.05556, 0.6111, -0.1111, 0.6667, -0.1111, 0.6667, -0.05556, 0.6111, -0.05556, 0.6667, -0.1111, 0.7222, -0.1111, 0.7222, -0.05556, 0.6667, -0.05556, 0.7222, -0.1111, 0.7778, -0.1111, 0.7778, -0.05556, 0.7222, -0.05556, 0.7778, -0.1111, 0.8333, -0.1111, 0.8333, -0.05556, 0.7778, -0.05556, 0.8333, -0.1111, 0.8889, -0.1111, 0.8889, -0.05556, 0.8333, -0.05556, 0.8889, -0.9444, 0.8889, -1.0, 0.9444, -1.0, 0.9444, -0.9444, 0.8889, -0.8889, 0.8889, -0.9444, 0.9444, -0.9444, 0.9444, -0.8889, 0.8889, -0.8333, 0.8889, -0.8889, 0.9444, -0.8889, 0.9444, -0.8333, 0.8889, -0.7778, 0.8889, -0.8333, 0.9444, -0.8333, 0.9444, -0.7778, 0.8889, -0.7222, 0.8889, -0.7778, 0.9444, -0.7778, 0.9444, -0.7222, 0.8889, -0.6667, 0.8889, -0.7222, 0.9444, -0.7222, 0.9444, -0.6667, 0.8889, -0.6111, 0.8889, -0.6667, 0.9444, -0.6667, 0.9444, -0.6111, 0.8889, -0.5556, 0.8889, -0.6111, 0.9444, -0.6111, 0.9444, -0.5556, 0.8889, -0.5, 0.8889, -0.5556, 0.9444, -0.5556, 0.9444, -0.5, 0.8889, -0.4444, 0.8889, -0.5, 0.9444, -0.5, 0.9444, -0.4444, 0.8889, -0.3889, 0.8889, -0.4444, 0.9444, -0.4444, 0.9444, -0.3889, 0.8889, -0.3333, 0.8889, -0.3889, 0.9444, -0.3889, 0.9444, -0.3333, 0.8889, -0.2778, 0.8889, -0.3333, 0.9444, -0.3333, 0.9444, -0.2778, 0.8889, -0.2222, 0.8889, -0.2778, 0.9444, -0.2778, 0.9444, -0.2222, 0.8889, -0.1667, 0.8889, -0.2222, 0.9444, -0.2222, 0.9444, -0.1667, 0.8889, -0.1111, 0.8889, -0.1667, 0.9444, -0.1667, 0.9444, -0.1111, 0.8889, -0.05556, 0.8889, -0.1111, 0.9444, -0.1111, 0.9444, -0.05556, 0.0, -0.05556, 0.05556, -0.05556, 0.05556, 0.0, 0.0, 0.0, 0.05556, -0.05556, 0.1111, -0.05556, 0.1111, 0.0, 0.05556, 0.0, 0.1111, -0.05556, 0.1667, -0.05556, 0.1667, 0.0, 0.1111, 0.0, 0.1667, -0.05556, 0.2222, -0.05556, 0.2222, 0.0, 0.1667, 0.0, 0.2222, -0.05556, 0.2778, -0.05556, 0.2778, 0.0, 0.2222, 0.0, 0.2778, -0.05556, 0.3333, -0.05556, 0.3333, 0.0, 0.2778, 0.0, 0.3333, -0.05556, 0.3889, -0.05556, 0.3889, 0.0, 0.3333, 0.0, 0.3889, -0.05556, 0.4444, -0.05556, 0.4444, 0.0, 0.3889, 0.0, 0.4444, -0.05556, 0.5, -0.05556, 0.5, 0.0, 0.4444, 0.0, 0.5, -0.05556, 0.5556, -0.05556, 0.5556, 0.0, 0.5, 0.0, 0.5556, -0.05556, 0.6111, -0.05556, 0.6111, 0.0, 0.5556, 0.0, 0.6111, -0.05556, 0.6667, -0.05556, 0.6667, 0.0, 0.6111, 0.0, 0.6667, -0.05556, 0.7222, -0.05556, 0.7222, 0.0, 0.6667, 0.0, 0.7222, -0.05556, 0.7778, -0.05556, 0.7778, 0.0, 0.7222, 0.0, 0.7778, -0.05556, 0.8333, -0.05556, 0.8333, 0.0, 0.7778, 0.0, 0.8333, -0.05556, 0.8889, -0.05556, 0.8889, 0.0, 0.8333, 0.0, 0.8889, -0.05556, 0.9444, -0.05556, 0.9444, 0.0, 0.8889, 0.0, 0.9444, -0.9444, 0.9444, -1.0, 1.0, -1.0, 1.0, -0.9444, 0.9444, -0.8889, 0.9444, -0.9444, 1.0, -0.9444, 1.0, -0.8889, 0.9444, -0.8333, 0.9444, -0.8889, 1.0, -0.8889, 1.0, -0.8333, 0.9444, -0.7778, 0.9444, -0.8333, 1.0, -0.8333, 1.0, -0.7778, 0.9444, -0.7222, 0.9444, -0.7778, 1.0, -0.7778, 1.0, -0.7222, 0.9444, -0.6667, 0.9444, -0.7222, 1.0, -0.7222, 1.0, -0.6667, 0.9444, -0.6111, 0.9444, -0.6667, 1.0, -0.6667, 1.0, -0.6111, 0.9444, -0.5556, 0.9444, -0.6111, 1.0, -0.6111, 1.0, -0.5556, 0.9444, -0.5, 0.9444, -0.5556, 1.0, -0.5556, 1.0, -0.5, 0.9444, -0.4444, 0.9444, -0.5, 1.0, -0.5, 1.0, -0.4444, 0.9444, -0.3889, 0.9444, -0.4444, 1.0, -0.4444, 1.0, -0.3889, 0.9444, -0.3333, 0.9444, -0.3889, 1.0, -0.3889, 1.0, -0.3333, 0.9444, -0.2778, 0.9444, -0.3333, 1.0, -0.3333, 1.0, -0.2778, 0.9444, -0.2222, 0.9444, -0.2778, 1.0, -0.2778, 1.0, -0.2222, 0.9966, -0.0971, 0.9936, -0.1016, 0.9897, -0.1055, 0.9852, -0.1085, 0.9802, -0.1106, 0.9748, -0.1116, 0.9694, -0.1116, 0.964, -0.1106, 0.959, -0.1085, 0.9545, -0.1055, 0.9506, -0.1016, 0.9476, -0.0971, 0.9455, -0.09207, 0.9444, -0.08672, 0.9444, -0.08128, 0.9455, -0.07594, 0.9476, -0.07091, 0.9506, -0.06638, 0.9545, -0.06253, 0.959, -0.0595, 0.964, -0.05742, 0.9694, -0.05636, 0.9748, -0.05636, 0.9802, -0.05742, 0.9852, -0.0595, 0.9897, -0.06253, 0.9936, -0.06638, 0.9966, -0.07091, 0.9987, -0.07594, 0.9997, -0.08128, 0.9997, -0.08672, 0.9987, -0.09207, 0.9966, -0.04181, 0.9936, -0.04634, 0.9897, -0.05019, 0.9852, -0.05321, 0.9802, -0.0553, 0.9748, -0.05636, 0.9694, -0.05636, 0.964, -0.0553, 0.959, -0.05321, 0.9545, -0.05019, 0.9506, -0.04634, 0.9476, -0.04181, 0.9455, -0.03678, 0.9444, -0.03144, 0.9444, -0.02599, 0.9455, -0.02065, 0.9476, -0.01562, 0.9506, -0.01109, 0.9545, -0.007242, 0.959, -0.004216, 0.964, -0.002132, 0.9694, -0.00107, 0.9748, -0.00107, 0.9802, -0.002132, 0.9852, -0.004216, 0.9897, -0.007242, 0.9936, -0.01109, 0.9966, -0.01562, 0.9987, -0.02065, 0.9997, -0.02599, 0.9997, -0.03144, 0.9987, -0.03678])
me_circle.materials.append(mat_border_mat)
me_circle.update()
me_cube_004 = bpy.data.meshes.new('Cube.004')
me_cube_004.from_pydata([(-1.0, -1.0, -1.0), (-1.0, -1.0, 1.0), (-1.0, 1.0, -1.0), (-1.0, 1.0, 1.0), (1.0, -1.0, -1.0), (1.0, -1.0, 1.0), (1.0, 1.0, -1.0), (1.0, 1.0, 1.0), (-1.0, -0.95, -0.95), (-1.0, -0.95, 0.95), (-1.0, 0.95, 0.95), (-1.0, 0.95, -0.95), (-0.95, 1.0, -0.95), (-0.95, 1.0, 0.95), (0.95, 1.0, 0.95), (0.95, 1.0, -0.95), (1.0, 0.95, -0.95), (1.0, 0.95, 0.95), (1.0, -0.95, 0.95), (1.0, -0.95, -0.95), (0.95, -1.0, -0.95), (0.95, -1.0, 0.95), (-0.95, -1.0, 0.95), (-0.95, -1.0, -0.95), (-0.95, 0.95, -1.0), (0.95, 0.95, -1.0), (0.95, -0.95, -1.0), (-0.95, -0.95, -1.0), (0.95, 0.95, 1.0), (-0.95, 0.95, 1.0), (-0.95, -0.95, 1.0), (0.95, -0.95, 1.0), (-0.95, -0.95, -0.95), (-0.95, 0.95, -0.95), (-0.95, 0.95, 0.95), (0.95, 0.95, -0.95), (0.95, 0.95, 0.95), (0.95, -0.95, 0.95), (0.95, -0.95, -0.95), (-0.95, -0.95, 0.95)], [], [(8, 9, 39, 32), (14, 15, 35, 36), (17, 18, 37, 36), (22, 23, 32, 39), (27, 24, 33, 32), (29, 30, 39, 34), (0, 1, 9, 8), (1, 3, 10, 9), (3, 2, 11, 10), (2, 0, 8, 11), (2, 3, 13, 12), (3, 7, 14, 13), (7, 6, 15, 14), (6, 2, 12, 15), (6, 7, 17, 16), (7, 5, 18, 17), (5, 4, 19, 18), (4, 6, 16, 19), (4, 5, 21, 20), (5, 1, 22, 21), (1, 0, 23, 22), (0, 4, 20, 23), (2, 6, 25, 24), (6, 4, 26, 25), (4, 0, 27, 26), (0, 2, 24, 27), (7, 3, 29, 28), (3, 1, 30, 29), (1, 5, 31, 30), (5, 7, 28, 31), (28, 29, 34, 36), (30, 31, 37, 39), (31, 28, 36, 37), (25, 26, 38, 35), (24, 25, 35, 33), (26, 27, 32, 38), (10, 11, 33, 34), (11, 8, 32, 33), (9, 10, 34, 39), (16, 17, 36, 35), (18, 19, 38, 37), (19, 16, 35, 38), (15, 12, 33, 35), (13, 14, 36, 34), (12, 13, 34, 33), (23, 20, 38, 32), (21, 22, 39, 37), (20, 21, 37, 38)])
_uv = me_cube_004.uv_layers.new(name='UVMap')
_uv.uv.foreach_set('vector', [0.4617, -1.027, 0.6693, -1.027, 0.6693, -1.027, 0.4617, -1.027, 0.6693, -0.6014, 0.4617, -0.6014, 0.4617, -0.6014, 0.6693, -0.6014, 0.6693, -0.5905, 0.6693, -0.3829, 0.6693, -0.3829, 0.6693, -0.5905, 0.6693, -0.1644, 0.4617, -0.1644, 0.4617, -0.1644, 0.6693, -0.1644, 0.2432, -0.3829, 0.2432, -0.5905, 0.2432, -0.5905, 0.2432, -0.3829, 0.8878, -0.5905, 0.8878, -0.3829, 0.8878, -0.3829, 0.8878, -0.5905, 0.4562, -1.033, 0.6747, -1.033, 0.6693, -1.027, 0.4617, -1.027, 0.6747, -1.033, 0.6747, -0.8145, 0.6693, -0.8199, 0.6693, -1.027, 0.6747, -0.8145, 0.4562, -0.8145, 0.4617, -0.8199, 0.6693, -0.8199, 0.4562, -0.8145, 0.4562, -1.033, 0.4617, -1.027, 0.4617, -0.8199, 0.4562, -0.8145, 0.6747, -0.8145, 0.6693, -0.809, 0.4617, -0.809, 0.6747, -0.8145, 0.6747, -0.596, 0.6693, -0.6014, 0.6693, -0.809, 0.6747, -0.596, 0.4562, -0.596, 0.4617, -0.6014, 0.6693, -0.6014, 0.4562, -0.596, 0.4562, -0.8145, 0.4617, -0.809, 0.4617, -0.6014, 0.4562, -0.596, 0.6747, -0.596, 0.6693, -0.5905, 0.4617, -0.5905, 0.6747, -0.596, 0.6747, -0.3775, 0.6693, -0.3829, 0.6693, -0.5905, 0.6747, -0.3775, 0.4562, -0.3775, 0.4617, -0.3829, 0.6693, -0.3829, 0.4562, -0.3775, 0.4562, -0.596, 0.4617, -0.5905, 0.4617, -0.3829, 0.4562, -0.3775, 0.6747, -0.3775, 0.6693, -0.372, 0.4617, -0.372, 0.6747, -0.3775, 0.6747, -0.159, 0.6693, -0.1644, 0.6693, -0.372, 0.6747, -0.159, 0.4562, -0.159, 0.4617, -0.1644, 0.6693, -0.1644, 0.4562, -0.159, 0.4562, -0.3775, 0.4617, -0.372, 0.4617, -0.1644, 0.2377, -0.596, 0.4562, -0.596, 0.4508, -0.5905, 0.2432, -0.5905, 0.4562, -0.596, 0.4562, -0.3775, 0.4508, -0.3829, 0.4508, -0.5905, 0.4562, -0.3775, 0.2377, -0.3775, 0.2432, -0.3829, 0.4508, -0.3829, 0.2377, -0.3775, 0.2377, -0.596, 0.2432, -0.5905, 0.2432, -0.3829, 0.6747, -0.596, 0.8932, -0.596, 0.8878, -0.5905, 0.6802, -0.5905, 0.8932, -0.596, 0.8932, -0.3775, 0.8878, -0.3829, 0.8878, -0.5905, 0.8932, -0.3775, 0.6747, -0.3775, 0.6802, -0.3829, 0.8878, -0.3829, 0.6747, -0.3775, 0.6747, -0.596, 0.6802, -0.5905, 0.6802, -0.3829, 0.6802, -0.5905, 0.8878, -0.5905, 0.8878, -0.5905, 0.6802, -0.5905, 0.8878, -0.3829, 0.6802, -0.3829, 0.6802, -0.3829, 0.8878, -0.3829, 0.6802, -0.3829, 0.6802, -0.5905, 0.6802, -0.5905, 0.6802, -0.3829, 0.4508, -0.5905, 0.4508, -0.3829, 0.4508, -0.3829, 0.4508, -0.5905, 0.2432, -0.5905, 0.4508, -0.5905, 0.4508, -0.5905, 0.2432, -0.5905, 0.4508, -0.3829, 0.2432, -0.3829, 0.2432, -0.3829, 0.4508, -0.3829, 0.6693, -0.8199, 0.4617, -0.8199, 0.4617, -0.8199, 0.6693, -0.8199, 0.4617, -0.8199, 0.4617, -1.027, 0.4617, -1.027, 0.4617, -0.8199, 0.6693, -1.027, 0.6693, -0.8199, 0.6693, -0.8199, 0.6693, -1.027, 0.4617, -0.5905, 0.6693, -0.5905, 0.6693, -0.5905, 0.4617, -0.5905, 0.6693, -0.3829, 0.4617, -0.3829, 0.4617, -0.3829, 0.6693, -0.3829, 0.4617, -0.3829, 0.4617, -0.5905, 0.4617, -0.5905, 0.4617, -0.3829, 0.4617, -0.6014, 0.4617, -0.809, 0.4617, -0.809, 0.4617, -0.6014, 0.6693, -0.809, 0.6693, -0.6014, 0.6693, -0.6014, 0.6693, -0.809, 0.4617, -0.809, 0.6693, -0.809, 0.6693, -0.809, 0.4617, -0.809, 0.4617, -0.1644, 0.4617, -0.372, 0.4617, -0.372, 0.4617, -0.1644, 0.6693, -0.372, 0.6693, -0.1644, 0.6693, -0.1644, 0.6693, -0.372, 0.4617, -0.372, 0.6693, -0.372, 0.6693, -0.372, 0.4617, -0.372])
_uv.active_render = True
_uv = me_cube_004.uv_layers.new(name='UVMap.001')
_uv.uv.foreach_set('vector', [0.4617, -1.027, 0.6693, -1.027, 0.6693, -1.027, 0.4617, -1.027, 0.6693, -0.6014, 0.4617, -0.6014, 0.4617, -0.6014, 0.6693, -0.6014, 0.6693, -0.5905, 0.6693, -0.3829, 0.6693, -0.3829, 0.6693, -0.5905, 0.6693, -0.1644, 0.4617, -0.1644, 0.4617, -0.1644, 0.6693, -0.1644, 0.2432, -0.3829, 0.2432, -0.5905, 0.2432, -0.5905, 0.2432, -0.3829, 0.8878, -0.5905, 0.8878, -0.3829, 0.8878, -0.3829, 0.8878, -0.5905, 0.4562, -1.033, 0.6747, -1.033, 0.6693, -1.027, 0.4617, -1.027, 0.6747, -1.033, 0.6747, -0.8145, 0.6693, -0.8199, 0.6693, -1.027, 0.6747, -0.8145, 0.4562, -0.8145, 0.4617, -0.8199, 0.6693, -0.8199, 0.4562, -0.8145, 0.4562, -1.033, 0.4617, -1.027, 0.4617, -0.8199, 0.4562, -0.8145, 0.6747, -0.8145, 0.6693, -0.809, 0.4617, -0.809, 0.6747, -0.8145, 0.6747, -0.596, 0.6693, -0.6014, 0.6693, -0.809, 0.6747, -0.596, 0.4562, -0.596, 0.4617, -0.6014, 0.6693, -0.6014, 0.4562, -0.596, 0.4562, -0.8145, 0.4617, -0.809, 0.4617, -0.6014, 0.4562, -0.596, 0.6747, -0.596, 0.6693, -0.5905, 0.4617, -0.5905, 0.6747, -0.596, 0.6747, -0.3775, 0.6693, -0.3829, 0.6693, -0.5905, 0.6747, -0.3775, 0.4562, -0.3775, 0.4617, -0.3829, 0.6693, -0.3829, 0.4562, -0.3775, 0.4562, -0.596, 0.4617, -0.5905, 0.4617, -0.3829, 0.4562, -0.3775, 0.6747, -0.3775, 0.6693, -0.372, 0.4617, -0.372, 0.6747, -0.3775, 0.6747, -0.159, 0.6693, -0.1644, 0.6693, -0.372, 0.6747, -0.159, 0.4562, -0.159, 0.4617, -0.1644, 0.6693, -0.1644, 0.4562, -0.159, 0.4562, -0.3775, 0.4617, -0.372, 0.4617, -0.1644, 0.2377, -0.596, 0.4562, -0.596, 0.4508, -0.5905, 0.2432, -0.5905, 0.4562, -0.596, 0.4562, -0.3775, 0.4508, -0.3829, 0.4508, -0.5905, 0.4562, -0.3775, 0.2377, -0.3775, 0.2432, -0.3829, 0.4508, -0.3829, 0.2377, -0.3775, 0.2377, -0.596, 0.2432, -0.5905, 0.2432, -0.3829, 0.6747, -0.596, 0.8932, -0.596, 0.8878, -0.5905, 0.6802, -0.5905, 0.8932, -0.596, 0.8932, -0.3775, 0.8878, -0.3829, 0.8878, -0.5905, 0.8932, -0.3775, 0.6747, -0.3775, 0.6802, -0.3829, 0.8878, -0.3829, 0.6747, -0.3775, 0.6747, -0.596, 0.6802, -0.5905, 0.6802, -0.3829, 0.6802, -0.5905, 0.8878, -0.5905, 0.8878, -0.5905, 0.6802, -0.5905, 0.8878, -0.3829, 0.6802, -0.3829, 0.6802, -0.3829, 0.8878, -0.3829, 0.6802, -0.3829, 0.6802, -0.5905, 0.6802, -0.5905, 0.6802, -0.3829, 0.4508, -0.5905, 0.4508, -0.3829, 0.4508, -0.3829, 0.4508, -0.5905, 0.2432, -0.5905, 0.4508, -0.5905, 0.4508, -0.5905, 0.2432, -0.5905, 0.4508, -0.3829, 0.2432, -0.3829, 0.2432, -0.3829, 0.4508, -0.3829, 0.6693, -0.8199, 0.4617, -0.8199, 0.4617, -0.8199, 0.6693, -0.8199, 0.4617, -0.8199, 0.4617, -1.027, 0.4617, -1.027, 0.4617, -0.8199, 0.6693, -1.027, 0.6693, -0.8199, 0.6693, -0.8199, 0.6693, -1.027, 0.4617, -0.5905, 0.6693, -0.5905, 0.6693, -0.5905, 0.4617, -0.5905, 0.6693, -0.3829, 0.4617, -0.3829, 0.4617, -0.3829, 0.6693, -0.3829, 0.4617, -0.3829, 0.4617, -0.5905, 0.4617, -0.5905, 0.4617, -0.3829, 0.4617, -0.6014, 0.4617, -0.809, 0.4617, -0.809, 0.4617, -0.6014, 0.6693, -0.809, 0.6693, -0.6014, 0.6693, -0.6014, 0.6693, -0.809, 0.4617, -0.809, 0.6693, -0.809, 0.6693, -0.809, 0.4617, -0.809, 0.4617, -0.1644, 0.4617, -0.372, 0.4617, -0.372, 0.4617, -0.1644, 0.6693, -0.372, 0.6693, -0.1644, 0.6693, -0.1644, 0.6693, -0.372, 0.4617, -0.372, 0.6693, -0.372, 0.6693, -0.372, 0.4617, -0.372])
me_cube_004.materials.append(mat_border_mat)
me_cube_004.update()
me_cube_005 = bpy.data.meshes.new('Cube.005')
me_cube_005.from_pydata([(-0.95, 0.95, 0.95), (-0.95, -0.95, 0.95), (0.95, 0.95, -0.95), (-0.95, -0.95, -0.95), (0.95, 0.95, 0.95), (0.95, -0.95, -0.95), (0.95, -0.95, 0.95), (-0.95, 0.95, -0.95)], [], [(4, 0, 1, 6), (7, 2, 5, 3), (2, 4, 6, 5), (1, 3, 5, 6), (2, 7, 0, 4), (7, 3, 1, 0)])
_uv = me_cube_005.uv_layers.new(name='UVMap')
_uv.uv.foreach_set('vector', [1.0, 2.0, 0.0, 2.0, 0.0, 1.0, 1.0, 1.0, 0.0, 2.0, 1.0, 2.0, 1.0, 1.0, 0.0, 1.0, 1.0, 1.0, 1.0, 2.0, 2.98e-08, 2.0, 2.98e-08, 1.0, 0.0, 2.0, 0.0, 1.0, 1.0, 1.0, 1.0, 2.0, 1.0, 1.0, 0.0, 1.0, 0.0, 2.0, 1.0, 2.0, 1.0, 1.0, 2.98e-08, 1.0, 2.98e-08, 2.0, 1.0, 2.0])
_uv.active_render = True
_uv = me_cube_005.uv_layers.new(name='UVMap.001')
_uv.uv.foreach_set('vector', [1.0, 2.0, 0.0, 2.0, 0.0, 1.0, 1.0, 1.0, 0.0, 2.0, 1.0, 2.0, 1.0, 1.0, 0.0, 1.0, 1.0, 1.0, 1.0, 2.0, 2.98e-08, 2.0, 2.98e-08, 1.0, 0.0, 2.0, 0.0, 1.0, 1.0, 1.0, 1.0, 2.0, 1.0, 1.0, 0.0, 1.0, 0.0, 2.0, 1.0, 2.0, 1.0, 1.0, 2.98e-08, 1.0, 2.98e-08, 2.0, 1.0, 2.0])
me_cube_005.materials.append(mat_mainstorage_cube)
me_cube_005.update()

# ---- objects
ob_tube = bpy.data.objects.new('tube', me_circle)
ob_mainstorageborder = bpy.data.objects.new('MainStorageBorder', me_cube_004)
ob_mainstoragecube = bpy.data.objects.new('MainStorageCube', me_cube_005)
ob_ministorage = bpy.data.objects.new('miniStorage', None)

# ---- transforms, parenting, visibility, modifiers, constraints
ob_tube.parent = ob_ministorage
ob_tube.location = (0.5, 0.0, 1.0)
ob_tube.rotation_euler = (0.0, 1.571, 0.0)
ob_tube.scale = (0.1, 0.1, 1.0)
_m = ob_tube.modifiers.new('Auto Smooth', 'NODES')
_m.node_group = ng_auto_smooth
_gi = [s.identifier for s in ng_auto_smooth.interface.items_tree if s.item_type == 'SOCKET' and s.in_out == 'INPUT']
_m[_gi[1]] = 1.386  # Angle
ob_mainstorageborder.parent = ob_ministorage
ob_mainstorageborder.location = (0.0, 0.0, 1.5)
ob_mainstorageborder.scale = (0.5, 1.0, 1.5)
ob_mainstoragecube.parent = ob_ministorage
ob_mainstoragecube.location = (0.0, 0.0, 1.5)
ob_mainstoragecube.scale = (0.5, 1.0, 1.5)
ob_ministorage.location = (0.0, 0.0, 0.0)

# ---- collection membership
col_collection.objects.link(ob_tube)
col_collection.objects.link(ob_mainstorageborder)
col_collection.objects.link(ob_mainstoragecube)
col_collection.objects.link(ob_ministorage)

# ---- scene / render settings (as saved in the file)
scene.frame_start = 1; scene.frame_end = 250; scene.frame_set(1)
scene.render.engine = 'BLENDER_EEVEE_NEXT'
scene.cycles.sampling_pattern = 'TABULATED_SOBOL'
scene.view_settings.view_transform = 'Filmic'
bpy.context.view_layer.update()

# ---- added for rendering (the .blend has no active camera and no usable light): camera, sun
cam_auto = bpy.data.cameras.new('AutoCamera')
cam_auto.lens = 50.0
cam_auto.sensor_width = 36.0
cam_auto.clip_end = 1000.0
ob_auto_camera = bpy.data.objects.new('AutoCamera', cam_auto)
scene.collection.objects.link(ob_auto_camera)
ob_auto_camera.location = (4.25956, -4.54659, 4.53106)
ob_auto_camera.rotation_euler = (1.09748, -7.21219e-08, 0.694738)
scene.camera = ob_auto_camera
light_auto_sun = bpy.data.lights.new('AutoSun', 'SUN')
light_auto_sun.energy = 3.0
light_auto_sun.angle = 0.0523599
ob_auto_sun = bpy.data.objects.new('AutoSun', light_auto_sun)
scene.collection.objects.link(ob_auto_sun)
ob_auto_sun.rotation_euler = (0.872665, 0.174533, 0.523599)
bpy.context.view_layer.update()
